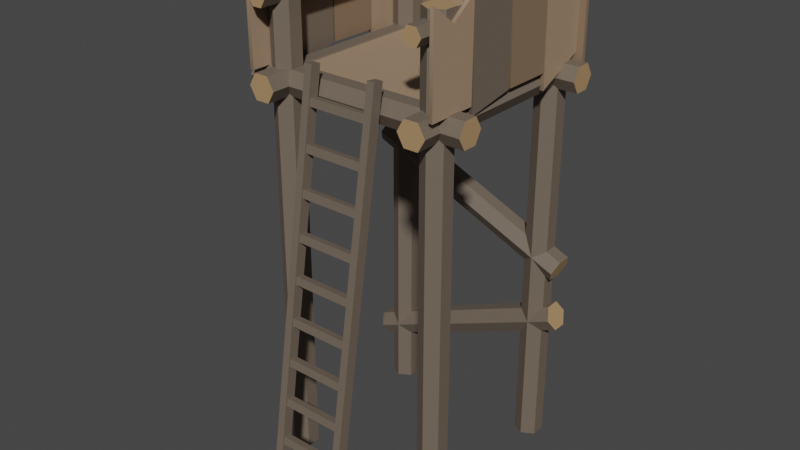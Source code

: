 # Source: Wood_Tower.blend  (saved by Blender 2.80.75; exported with 4.5.12 LTS)
import bpy
from mathutils import Matrix  # noqa: F401  (used for matrix-valued properties, if any)

bpy.ops.wm.read_factory_settings(use_empty=True)
scene = bpy.context.scene
scene.name = 'Scene'

# ---- materials (node trees are filled in below, after node groups)
mat_legno03_mat = bpy.data.materials.new('Legno03_Mat')
mat_legno03_mat.use_transparent_shadow = False
mat_legno03_mat.diffuse_color = (0.157, 0.1212, 0.09059, 1.0)
mat_legno03_mat.roughness = 0.5528
mat_legno02_mat = bpy.data.materials.new('Legno02_Mat')
mat_legno02_mat.use_transparent_shadow = False
mat_legno02_mat.diffuse_color = (0.422, 0.2648, 0.13, 1.0)
mat_legno02_mat.roughness = 0.5528
mat_legno01_mat = bpy.data.materials.new('Legno01_Mat')
mat_legno01_mat.use_transparent_shadow = False
mat_legno01_mat.diffuse_color = (0.238, 0.1578, 0.09758, 1.0)
mat_legno01_mat.roughness = 0.5528
mat_legno04_mat = bpy.data.materials.new('Legno04_Mat')
mat_legno04_mat.use_transparent_shadow = False
mat_legno04_mat.diffuse_color = (0.3659, 0.2479, 0.1595, 1.0)
mat_legno04_mat.roughness = 0.5528

# ---- material node trees
mat_legno03_mat.use_nodes = True; mat_legno03_mat.node_tree.nodes.clear()
_N = mat_legno03_mat.node_tree.nodes; _L = mat_legno03_mat.node_tree.links
n0 = _N.new('ShaderNodeOutputMaterial'); n0.name = 'Material Output'; n0.location = (300, 300)
n1 = _N.new('ShaderNodeBsdfPrincipled'); n1.name = 'Principled BSDF'; n1.location = (10, 300)
n1.distribution = 'GGX'
n1.subsurface_method = 'BURLEY'
n1.inputs[0].default_value = (0.157, 0.1212, 0.09059, 1.0)
n1.inputs[2].default_value = 0.5528
n1.inputs[3].default_value = 1.45
n1.inputs[27].default_value = (0.0, 0.0, 0.0, 1.0)
n1.inputs[28].default_value = 1.0
n2 = _N.new('ShaderNodeNormalMap'); n2.name = 'Normal Map'; n2.location = (-300, -300)
n2.label = 'Normal/Map'
n2.inputs[0].default_value = 0.35
_L.new(n1.outputs[0], n0.inputs[0])
_L.new(n2.outputs[0], n1.inputs[5])
n0.is_active_output = True
mat_legno02_mat.use_nodes = True; mat_legno02_mat.node_tree.nodes.clear()
_N = mat_legno02_mat.node_tree.nodes; _L = mat_legno02_mat.node_tree.links
n0 = _N.new('ShaderNodeOutputMaterial'); n0.name = 'Material Output'; n0.location = (300, 300)
n1 = _N.new('ShaderNodeBsdfPrincipled'); n1.name = 'Principled BSDF'; n1.location = (10, 300)
n1.distribution = 'GGX'
n1.subsurface_method = 'BURLEY'
n1.inputs[0].default_value = (0.422, 0.2648, 0.13, 1.0)
n1.inputs[2].default_value = 0.5528
n1.inputs[3].default_value = 1.45
n1.inputs[27].default_value = (0.0, 0.0, 0.0, 1.0)
n1.inputs[28].default_value = 1.0
n2 = _N.new('ShaderNodeNormalMap'); n2.name = 'Normal Map'; n2.location = (-300, -300)
n2.label = 'Normal/Map'
n2.inputs[0].default_value = 0.35
_L.new(n1.outputs[0], n0.inputs[0])
_L.new(n2.outputs[0], n1.inputs[5])
n0.is_active_output = True
mat_legno01_mat.use_nodes = True; mat_legno01_mat.node_tree.nodes.clear()
_N = mat_legno01_mat.node_tree.nodes; _L = mat_legno01_mat.node_tree.links
n0 = _N.new('ShaderNodeOutputMaterial'); n0.name = 'Material Output'; n0.location = (300, 300)
n1 = _N.new('ShaderNodeBsdfPrincipled'); n1.name = 'Principled BSDF'; n1.location = (10, 300)
n1.distribution = 'GGX'
n1.subsurface_method = 'BURLEY'
n1.inputs[0].default_value = (0.238, 0.1578, 0.09758, 1.0)
n1.inputs[2].default_value = 0.5528
n1.inputs[3].default_value = 1.45
n1.inputs[27].default_value = (0.0, 0.0, 0.0, 1.0)
n1.inputs[28].default_value = 1.0
n2 = _N.new('ShaderNodeNormalMap'); n2.name = 'Normal Map'; n2.location = (-300, -300)
n2.label = 'Normal/Map'
n2.inputs[0].default_value = 0.35
_L.new(n1.outputs[0], n0.inputs[0])
_L.new(n2.outputs[0], n1.inputs[5])
n0.is_active_output = True
mat_legno04_mat.use_nodes = True; mat_legno04_mat.node_tree.nodes.clear()
_N = mat_legno04_mat.node_tree.nodes; _L = mat_legno04_mat.node_tree.links
n0 = _N.new('ShaderNodeOutputMaterial'); n0.name = 'Material Output'; n0.location = (300, 300)
n1 = _N.new('ShaderNodeBsdfPrincipled'); n1.name = 'Principled BSDF'; n1.location = (10, 300)
n1.distribution = 'GGX'
n1.subsurface_method = 'BURLEY'
n1.inputs[0].default_value = (0.3659, 0.2479, 0.1595, 1.0)
n1.inputs[2].default_value = 0.5528
n1.inputs[3].default_value = 1.45
n1.inputs[27].default_value = (0.0, 0.0, 0.0, 1.0)
n1.inputs[28].default_value = 1.0
n2 = _N.new('ShaderNodeNormalMap'); n2.name = 'Normal Map'; n2.location = (-300, -300)
n2.label = 'Normal/Map'
n2.inputs[0].default_value = 0.35
_L.new(n1.outputs[0], n0.inputs[0])
_L.new(n2.outputs[0], n1.inputs[5])
n0.is_active_output = True

# ---- world
world_world = bpy.data.worlds.new('World'); scene.world = world_world
world_world.use_nodes = True; world_world.node_tree.nodes.clear()
_N = world_world.node_tree.nodes; _L = world_world.node_tree.links
n0 = _N.new('ShaderNodeOutputWorld'); n0.name = 'World Output'; n0.location = (300, 300)
n1 = _N.new('ShaderNodeBackground'); n1.name = 'Background'; n1.location = (10, 300)
n1.inputs[0].default_value = (0.05088, 0.05088, 0.05088, 1.0)
_L.new(n1.outputs[0], n0.inputs[0])
n0.is_active_output = True
world_world.color = (0.05088, 0.05088, 0.05088)
world_world.use_sun_shadow = False
world_world.sun_shadow_jitter_overblur = 0.0

# ---- meshes
me_mesh = bpy.data.meshes.new('Mesh')
me_mesh.from_pydata([(0.5185, 0.4838, 2.666), (0.5185, 0.4061, 2.666), (0.4512, 0.3673, 2.666), (0.3839, 0.4061, 2.666), (0.3839, 0.4838, 2.666), (0.4512, 0.5227, 2.666), (0.5185, 0.4838, 1.055e-07), (0.5185, 0.4061, 9.286e-08), (0.4512, 0.3673, 8.653e-08), (0.3839, 0.4061, 9.286e-08), (0.3839, 0.4838, 1.055e-07), (0.4512, 0.5227, 1.119e-07), (0.5185, -0.415, 2.666), (0.5185, -0.4927, 2.666), (0.4512, -0.5316, 2.666), (0.3839, -0.4927, 2.666), (0.3839, -0.415, 2.666), (0.4512, -0.3761, 2.666), (0.5185, -0.415, -4.091e-08), (0.5185, -0.4927, -5.357e-08), (0.4512, -0.5316, -5.99e-08), (0.3839, -0.4927, -5.357e-08), (0.3839, -0.415, -4.091e-08), (0.4512, -0.3761, -3.458e-08), (-0.3874, -0.415, 2.666), (-0.3874, -0.4927, 2.666), (-0.4547, -0.5316, 2.666), (-0.522, -0.4927, 2.666), (-0.522, -0.415, 2.666), (-0.4547, -0.3761, 2.666), (-0.3874, -0.415, -4.091e-08), (-0.3874, -0.4927, -5.357e-08), (-0.4547, -0.5316, -5.99e-08), (-0.522, -0.4927, -5.357e-08), (-0.522, -0.415, -4.091e-08), (-0.4547, -0.3761, -3.458e-08), (-0.3874, 0.4838, 2.666), (-0.3874, 0.4061, 2.666), (-0.4547, 0.3673, 2.666), (-0.522, 0.4061, 2.666), (-0.522, 0.4838, 2.666), (-0.4547, 0.5227, 2.666), (-0.3874, 0.4838, 1.055e-07), (-0.3874, 0.4061, 9.286e-08), (-0.4547, 0.3673, 8.653e-08), (-0.522, 0.4061, 9.286e-08), (-0.522, 0.4838, 1.055e-07), (-0.4547, 0.5227, 1.119e-07), (0.6285, -0.415, 2.074), (0.6285, -0.4927, 2.074), (0.6285, -0.5316, 2.141), (0.6285, -0.4927, 2.209), (0.6285, -0.415, 2.209), (0.6285, -0.3761, 2.141), (-0.6285, -0.415, 2.074), (-0.6285, -0.4927, 2.074), (-0.6285, -0.5316, 2.141), (-0.6285, -0.4927, 2.209), (-0.6285, -0.415, 2.209), (-0.6285, -0.3761, 2.141), (0.6285, 0.4838, 2.074), (0.6285, 0.4061, 2.074), (0.6285, 0.3673, 2.141), (0.6285, 0.4061, 2.209), (0.6285, 0.4838, 2.209), (0.6285, 0.5227, 2.141), (-0.6285, 0.4838, 2.074), (-0.6285, 0.4061, 2.074), (-0.6285, 0.3673, 2.141), (-0.6285, 0.4061, 2.209), (-0.6285, 0.4838, 2.209), (-0.6285, 0.5227, 2.141), (-0.4105, -0.6329, 2.074), (-0.4883, -0.6329, 2.074), (-0.5271, -0.6329, 2.141), (-0.4883, -0.6329, 2.209), (-0.4105, -0.6329, 2.209), (-0.3717, -0.6329, 2.141), (-0.4105, 0.6241, 2.074), (-0.4883, 0.6241, 2.074), (-0.5271, 0.6241, 2.141), (-0.4883, 0.6241, 2.209), (-0.4105, 0.6241, 2.209), (-0.3717, 0.6241, 2.141), (0.4883, -0.6329, 2.074), (0.4105, -0.6329, 2.074), (0.3717, -0.6329, 2.141), (0.4105, -0.6329, 2.209), (0.4883, -0.6329, 2.209), (0.5271, -0.6329, 2.141), (0.4883, 0.6241, 2.074), (0.4105, 0.6241, 2.074), (0.3717, 0.6241, 2.141), (0.4105, 0.6241, 2.209), (0.4883, 0.6241, 2.209), (0.5271, 0.6241, 2.141), (-0.4234, -0.6329, 2.528), (-0.4754, -0.6329, 2.528), (-0.5013, -0.6329, 2.573), (-0.4754, -0.6329, 2.618), (-0.4234, -0.6329, 2.618), (-0.3975, -0.6329, 2.573), (-0.4234, 0.6241, 2.528), (-0.4754, 0.6241, 2.528), (-0.5013, 0.6241, 2.573), (-0.4754, 0.6241, 2.618), (-0.4234, 0.6241, 2.618), (-0.3975, 0.6241, 2.573), (0.4754, -0.6329, 2.528), (0.4234, -0.6329, 2.528), (0.3975, -0.6329, 2.573), (0.4234, -0.6329, 2.618), (0.4754, -0.6329, 2.618), (0.5013, -0.6329, 2.573), (0.4754, 0.6241, 2.528), (0.4234, 0.6241, 2.528), (0.3975, 0.6241, 2.573), (0.4234, 0.6241, 2.618), (0.4754, 0.6241, 2.618), (0.5013, 0.6241, 2.573), (0.5503, 0.4838, 1.017), (0.5503, 0.4061, 1.017), (0.577, 0.3673, 1.079), (0.6036, 0.4061, 1.14), (0.6036, 0.4838, 1.14), (0.577, 0.5227, 1.079), (-0.6036, 0.4838, 1.515), (-0.6036, 0.4061, 1.515), (-0.5769, 0.3673, 1.577), (-0.5503, 0.4061, 1.639), (-0.5503, 0.4838, 1.639), (-0.5769, 0.5227, 1.577), (0.6052, 0.4838, 0.7301), (0.6052, 0.4061, 0.7301), (0.579, 0.3673, 0.7921), (0.5528, 0.4061, 0.8541), (0.5528, 0.4838, 0.8541), (0.579, 0.5227, 0.7921), (-0.5528, 0.4838, 0.2409), (-0.5528, 0.4061, 0.2409), (-0.579, 0.3673, 0.3029), (-0.6052, 0.4061, 0.3649), (-0.6052, 0.4838, 0.3649), (-0.579, 0.5227, 0.3029), (0.4752, 0.4927, 2.477), (0.4752, 0.419, 2.53), (0.4752, 0.393, 2.574), (0.4752, 0.419, 2.619), (0.4752, 0.4927, 2.556), (0.4752, 0.5207, 2.517), (-0.4752, 0.4927, 2.477), (-0.4752, 0.419, 2.53), (-0.4752, 0.393, 2.574), (-0.4752, 0.419, 2.619), (-0.4752, 0.4927, 2.556), (-0.4752, 0.5207, 2.517), (-0.3412, 0.5378, 2.744), (-0.3412, 0.5378, 2.169), (-0.5943, 0.5378, 2.744), (-0.5943, 0.5162, 2.744), (-0.3412, 0.5162, 2.744), (-0.3412, 0.5162, 2.169), (-0.4677, 0.5162, 2.641), (-0.4677, 0.5378, 2.641), (-0.5943, 0.5378, 2.171), (-0.5943, 0.5162, 2.171), (-0.1449, 0.5378, 2.7), (-0.1449, 0.5378, 2.105), (-0.3334, 0.5378, 2.7), (-0.3334, 0.5162, 2.7), (-0.1449, 0.5162, 2.7), (-0.1449, 0.5162, 2.105), (-0.2392, 0.5162, 2.597), (-0.2392, 0.5378, 2.597), (-0.3334, 0.5378, 2.13), (-0.3334, 0.5162, 2.13), (0.114, 0.5378, 2.673), (0.114, 0.5378, 2.169), (-0.1391, 0.5378, 2.673), (-0.1391, 0.5162, 2.673), (0.114, 0.5162, 2.673), (0.114, 0.5162, 2.169), (-0.01253, 0.5162, 2.57), (-0.01253, 0.5378, 2.57), (-0.1391, 0.5378, 2.171), (-0.1391, 0.5162, 2.171), (0.3754, 0.5378, 2.752), (0.3754, 0.5378, 2.169), (0.1223, 0.5378, 2.752), (0.1223, 0.5162, 2.752), (0.3754, 0.5162, 2.752), (0.3754, 0.5162, 2.169), (0.2488, 0.5162, 2.649), (0.2488, 0.5378, 2.649), (0.1223, 0.5378, 2.122), (0.1223, 0.5162, 2.122), (0.5771, 0.5378, 2.718), (0.5771, 0.5378, 2.169), (0.3766, 0.5378, 2.718), (0.3766, 0.5162, 2.718), (0.5771, 0.5162, 2.718), (0.5771, 0.5162, 2.169), (0.4768, 0.5162, 2.616), (0.4768, 0.5378, 2.616), (0.3766, 0.5378, 2.171), (0.3766, 0.5162, 2.171), (-0.5518, -0.3283, 2.707), (-0.5518, -0.3284, 2.203), (-0.5518, -0.6012, 2.707), (-0.5318, -0.6012, 2.707), (-0.5318, -0.3283, 2.707), (-0.5318, -0.3284, 2.203), (-0.5318, -0.4648, 2.604), (-0.5518, -0.4648, 2.604), (-0.5518, -0.6012, 2.204), (-0.5318, -0.6012, 2.204), (-0.5518, -0.04666, 2.785), (-0.5518, -0.04666, 2.203), (-0.5518, -0.3195, 2.785), (-0.5318, -0.3195, 2.785), (-0.5318, -0.04666, 2.785), (-0.5318, -0.04666, 2.203), (-0.5318, -0.1831, 2.682), (-0.5518, -0.1831, 2.682), (-0.5518, -0.3195, 2.155), (-0.5318, -0.3195, 2.155), (-0.5518, 0.2368, 2.752), (-0.5518, 0.2368, 2.203), (-0.5518, -0.03597, 2.752), (-0.5318, -0.03597, 2.752), (-0.5318, 0.2368, 2.752), (-0.5318, 0.2368, 2.203), (-0.5318, 0.1004, 2.649), (-0.5518, 0.1004, 2.649), (-0.5518, -0.03597, 2.204), (-0.5318, -0.03597, 2.204), (-0.5518, 0.5168, 2.707), (-0.5518, 0.5168, 2.25), (-0.5518, 0.2439, 2.707), (-0.5318, 0.2439, 2.707), (-0.5318, 0.5168, 2.707), (-0.5318, 0.5168, 2.25), (-0.5318, 0.3804, 2.604), (-0.5518, 0.3804, 2.604), (-0.5518, 0.2439, 2.113), (-0.5318, 0.2439, 2.113), (0.5187, -0.3283, 2.707), (0.5187, -0.3284, 2.203), (0.5187, -0.6012, 2.707), (0.5387, -0.6012, 2.707), (0.5387, -0.3283, 2.707), (0.5387, -0.3284, 2.203), (0.5387, -0.4648, 2.604), (0.5187, -0.4648, 2.604), (0.5187, -0.6012, 2.204), (0.5387, -0.6012, 2.204), (0.5187, -0.04666, 2.785), (0.5187, -0.04666, 2.203), (0.5187, -0.3195, 2.785), (0.5387, -0.3195, 2.785), (0.5387, -0.04666, 2.785), (0.5387, -0.04666, 2.203), (0.5387, -0.1831, 2.682), (0.5187, -0.1831, 2.682), (0.5186, -0.3195, 2.155), (0.5387, -0.3195, 2.155), (0.5187, 0.2368, 2.752), (0.5187, 0.2368, 2.203), (0.5187, -0.03597, 2.752), (0.5387, -0.03597, 2.752), (0.5387, 0.2368, 2.752), (0.5387, 0.2368, 2.203), (0.5387, 0.1004, 2.649), (0.5186, 0.1004, 2.649), (0.5187, -0.03597, 2.204), (0.5387, -0.03597, 2.204), (0.5187, 0.5168, 2.707), (0.5187, 0.5168, 2.237), (0.5187, 0.2439, 2.707), (0.5387, 0.2439, 2.707), (0.5387, 0.5168, 2.707), (0.5387, 0.5168, 2.237), (0.5387, 0.3804, 2.604), (0.5187, 0.3804, 2.604), (0.5186, 0.2439, 2.113), (0.5387, 0.2439, 2.113), (0.396, 0.4213, 2.183), (0.396, -0.4351, 2.183), (-0.4211, 0.4213, 2.183), (-0.4211, 0.4213, 2.203), (0.396, 0.4213, 2.203), (0.396, -0.4351, 2.203), (-0.4211, -0.4322, 2.183), (-0.4211, -0.4322, 2.203), (-0.1673, -0.9518, -1.284e-07), (-0.1673, -0.8944, -0.009177), (-0.1673, -0.5833, 2.308), (-0.1673, -0.5258, 2.299), (-0.2094, -0.5833, 2.308), (-0.2094, -0.5258, 2.299), (-0.2094, -0.9518, -1.284e-07), (-0.2094, -0.8944, -0.009177), (0.1949, -0.9198, 0.1424), (0.1949, -0.8804, 0.1361), (0.1949, -0.9129, 0.1857), (0.1949, -0.8735, 0.1794), (-0.173, -0.9129, 0.1857), (-0.173, -0.8735, 0.1794), (-0.173, -0.9198, 0.1424), (-0.173, -0.8804, 0.1361), (0.1949, -0.8849, 0.3612), (0.1949, -0.8455, 0.3549), (0.1949, -0.8779, 0.4045), (0.1949, -0.8386, 0.3982), (-0.173, -0.8779, 0.4045), (-0.173, -0.8386, 0.3982), (-0.173, -0.8849, 0.3612), (-0.173, -0.8455, 0.3549), (0.1949, -0.8499, 0.58), (0.1949, -0.8105, 0.5737), (0.1949, -0.843, 0.6234), (0.1949, -0.8036, 0.6171), (-0.173, -0.843, 0.6234), (-0.173, -0.8036, 0.6171), (-0.173, -0.8499, 0.58), (-0.173, -0.8105, 0.5737), (0.1949, -0.815, 0.7989), (0.1949, -0.7756, 0.7926), (0.1949, -0.8081, 0.8422), (0.1949, -0.7687, 0.8359), (-0.173, -0.8081, 0.8422), (-0.173, -0.7687, 0.8359), (-0.173, -0.815, 0.7989), (-0.173, -0.7756, 0.7926), (0.1949, -0.78, 1.018), (0.1949, -0.7406, 1.011), (0.1949, -0.7731, 1.061), (0.1949, -0.7337, 1.055), (-0.173, -0.7731, 1.061), (-0.173, -0.7337, 1.055), (-0.173, -0.78, 1.018), (-0.173, -0.7406, 1.011), (0.1949, -0.7451, 1.237), (0.1949, -0.7057, 1.23), (0.1949, -0.7382, 1.28), (0.1949, -0.6988, 1.274), (-0.173, -0.7382, 1.28), (-0.173, -0.6988, 1.274), (-0.173, -0.7451, 1.237), (-0.173, -0.7057, 1.23), (0.1949, -0.7101, 1.455), (0.1949, -0.6707, 1.449), (0.1949, -0.7032, 1.499), (0.1949, -0.6638, 1.492), (-0.173, -0.7032, 1.499), (-0.173, -0.6638, 1.492), (-0.173, -0.7101, 1.455), (-0.173, -0.6707, 1.449), (0.1949, -0.6752, 1.674), (0.1949, -0.6358, 1.668), (0.1949, -0.6683, 1.718), (0.1949, -0.6289, 1.711), (-0.173, -0.6683, 1.718), (-0.173, -0.6289, 1.711), (-0.173, -0.6752, 1.674), (-0.173, -0.6358, 1.668), (0.1949, -0.6402, 1.893), (0.1949, -0.6008, 1.887), (0.1949, -0.6333, 1.936), (0.1949, -0.5939, 1.93), (-0.173, -0.6333, 1.936), (-0.173, -0.5939, 1.93), (-0.173, -0.6402, 1.893), (-0.173, -0.6008, 1.887), (0.1949, -0.6053, 2.112), (0.1949, -0.5659, 2.106), (0.1949, -0.5984, 2.155), (0.1949, -0.559, 2.149), (-0.173, -0.5984, 2.155), (-0.173, -0.559, 2.149), (-0.173, -0.6053, 2.112), (-0.173, -0.5659, 2.106), (0.2053, -0.9518, -1.284e-07), (0.2053, -0.8944, -0.009177), (0.2053, -0.5833, 2.308), (0.2053, -0.5258, 2.299), (0.1633, -0.5833, 2.308), (0.1633, -0.5258, 2.299), (0.1633, -0.9518, -1.284e-07), (0.1633, -0.8944, -0.009177)], [], [(6, 0, 1, 7), (7, 1, 2, 8), (8, 2, 3, 9), (9, 3, 4, 10), (10, 4, 5, 11), (11, 5, 0, 6), (0, 3, 2, 1), (8, 9, 10, 11), (8, 11, 6, 7), (4, 3, 0, 5), (18, 12, 13, 19), (19, 13, 14, 20), (20, 14, 15, 21), (21, 15, 16, 22), (22, 16, 17, 23), (23, 17, 12, 18), (12, 15, 14, 13), (20, 21, 22, 23), (20, 23, 18, 19), (16, 15, 12, 17), (30, 24, 25, 31), (31, 25, 26, 32), (32, 26, 27, 33), (33, 27, 28, 34), (34, 28, 29, 35), (35, 29, 24, 30), (24, 27, 26, 25), (32, 33, 34, 35), (32, 35, 30, 31), (28, 27, 24, 29), (42, 36, 37, 43), (43, 37, 38, 44), (44, 38, 39, 45), (45, 39, 40, 46), (46, 40, 41, 47), (47, 41, 36, 42), (36, 39, 38, 37), (44, 45, 46, 47), (44, 47, 42, 43), (40, 39, 36, 41), (54, 48, 49, 55), (55, 49, 50, 56), (56, 50, 51, 57), (57, 51, 52, 58), (58, 52, 53, 59), (59, 53, 48, 54), (48, 51, 50, 49), (56, 57, 58, 59), (56, 59, 54, 55), (52, 51, 48, 53), (66, 60, 61, 67), (67, 61, 62, 68), (68, 62, 63, 69), (69, 63, 64, 70), (70, 64, 65, 71), (71, 65, 60, 66), (60, 63, 62, 61), (68, 69, 70, 71), (68, 71, 66, 67), (64, 63, 60, 65), (78, 72, 73, 79), (79, 73, 74, 80), (80, 74, 75, 81), (81, 75, 76, 82), (82, 76, 77, 83), (83, 77, 72, 78), (72, 75, 74, 73), (80, 81, 82, 83), (80, 83, 78, 79), (76, 75, 72, 77), (90, 84, 85, 91), (91, 85, 86, 92), (92, 86, 87, 93), (93, 87, 88, 94), (94, 88, 89, 95), (95, 89, 84, 90), (84, 87, 86, 85), (92, 93, 94, 95), (92, 95, 90, 91), (88, 87, 84, 89), (102, 96, 97, 103), (103, 97, 98, 104), (104, 98, 99, 105), (105, 99, 100, 106), (106, 100, 101, 107), (107, 101, 96, 102), (96, 99, 98, 97), (104, 105, 106, 107), (104, 107, 102, 103), (100, 99, 96, 101), (114, 108, 109, 115), (115, 109, 110, 116), (116, 110, 111, 117), (117, 111, 112, 118), (118, 112, 113, 119), (119, 113, 108, 114), (108, 111, 110, 109), (116, 117, 118, 119), (116, 119, 114, 115), (112, 111, 108, 113), (126, 120, 121, 127), (127, 121, 122, 128), (128, 122, 123, 129), (129, 123, 124, 130), (130, 124, 125, 131), (131, 125, 120, 126), (120, 123, 122, 121), (128, 129, 130, 131), (128, 131, 126, 127), (124, 123, 120, 125), (138, 132, 133, 139), (139, 133, 134, 140), (140, 134, 135, 141), (141, 135, 136, 142), (142, 136, 137, 143), (143, 137, 132, 138), (132, 135, 134, 133), (140, 141, 142, 143), (140, 143, 138, 139), (136, 135, 132, 137), (150, 144, 145, 151), (151, 145, 146, 152), (152, 146, 147, 153), (153, 147, 148, 154), (154, 148, 149, 155), (155, 149, 144, 150), (144, 147, 146, 145), (152, 153, 154, 155), (152, 155, 150, 151), (148, 147, 144, 149), (163, 164, 158), (159, 158, 164, 165), (159, 165, 162), (160, 161, 157, 156), (162, 163, 158, 159), (160, 156, 163, 162), (156, 157, 164, 163), (157, 161, 165, 164), (162, 165, 161, 160), (173, 174, 168), (169, 168, 174, 175), (169, 175, 172), (170, 171, 167, 166), (172, 173, 168, 169), (170, 166, 173, 172), (166, 167, 174, 173), (167, 171, 175, 174), (172, 175, 171, 170), (183, 184, 178), (179, 178, 184, 185), (179, 185, 182), (180, 181, 177, 176), (182, 183, 178, 179), (180, 176, 183, 182), (176, 177, 184, 183), (177, 181, 185, 184), (182, 185, 181, 180), (193, 194, 188), (189, 188, 194, 195), (189, 195, 192), (190, 191, 187, 186), (192, 193, 188, 189), (190, 186, 193, 192), (186, 187, 194, 193), (187, 191, 195, 194), (192, 195, 191, 190), (203, 204, 198), (199, 198, 204, 205), (199, 205, 202), (200, 201, 197, 196), (202, 203, 198, 199), (200, 196, 203, 202), (196, 197, 204, 203), (197, 201, 205, 204), (202, 205, 201, 200), (213, 214, 208), (209, 208, 214, 215), (209, 215, 212), (210, 211, 207, 206), (212, 213, 208, 209), (210, 206, 213, 212), (206, 207, 214, 213), (207, 211, 215, 214), (212, 215, 211, 210), (223, 224, 218), (219, 218, 224, 225), (219, 225, 222), (220, 221, 217, 216), (222, 223, 218, 219), (220, 216, 223, 222), (216, 217, 224, 223), (217, 221, 225, 224), (222, 225, 221, 220), (233, 234, 228), (229, 228, 234, 235), (229, 235, 232), (230, 231, 227, 226), (232, 233, 228, 229), (230, 226, 233, 232), (226, 227, 234, 233), (227, 231, 235, 234), (232, 235, 231, 230), (243, 244, 238), (239, 238, 244, 245), (239, 245, 242), (240, 241, 237, 236), (242, 243, 238, 239), (240, 236, 243, 242), (236, 237, 244, 243), (237, 241, 245, 244), (242, 245, 241, 240), (253, 254, 248), (249, 248, 254, 255), (249, 255, 252), (250, 251, 247, 246), (252, 253, 248, 249), (250, 246, 253, 252), (246, 247, 254, 253), (247, 251, 255, 254), (252, 255, 251, 250), (263, 264, 258), (259, 258, 264, 265), (259, 265, 262), (260, 261, 257, 256), (262, 263, 258, 259), (260, 256, 263, 262), (256, 257, 264, 263), (257, 261, 265, 264), (262, 265, 261, 260), (273, 274, 268), (269, 268, 274, 275), (269, 275, 272), (270, 271, 267, 266), (272, 273, 268, 269), (270, 266, 273, 272), (266, 267, 274, 273), (267, 271, 275, 274), (272, 275, 271, 270), (283, 284, 278), (279, 278, 284, 285), (279, 285, 282), (280, 281, 277, 276), (282, 283, 278, 279), (280, 276, 283, 282), (276, 277, 284, 283), (277, 281, 285, 284), (282, 285, 281, 280), (292, 288, 286, 287), (289, 288, 292, 293), (290, 289, 293, 291), (290, 291, 287, 286), (288, 289, 290, 286), (287, 291, 293, 292), (294, 295, 297, 296), (296, 297, 299, 298), (298, 299, 301, 300), (300, 301, 295, 294), (295, 301, 299, 297), (300, 294, 296, 298), (304, 305, 307, 306), (308, 309, 303, 302), (303, 309, 307, 305), (308, 302, 304, 306), (312, 313, 315, 314), (316, 317, 311, 310), (311, 317, 315, 313), (316, 310, 312, 314), (320, 321, 323, 322), (324, 325, 319, 318), (319, 325, 323, 321), (324, 318, 320, 322), (328, 329, 331, 330), (332, 333, 327, 326), (327, 333, 331, 329), (332, 326, 328, 330), (336, 337, 339, 338), (340, 341, 335, 334), (335, 341, 339, 337), (340, 334, 336, 338), (344, 345, 347, 346), (348, 349, 343, 342), (343, 349, 347, 345), (348, 342, 344, 346), (352, 353, 355, 354), (356, 357, 351, 350), (351, 357, 355, 353), (356, 350, 352, 354), (360, 361, 363, 362), (364, 365, 359, 358), (359, 365, 363, 361), (364, 358, 360, 362), (368, 369, 371, 370), (372, 373, 367, 366), (367, 373, 371, 369), (372, 366, 368, 370), (376, 377, 379, 378), (380, 381, 375, 374), (375, 381, 379, 377), (380, 374, 376, 378), (382, 383, 385, 384), (384, 385, 387, 386), (386, 387, 389, 388), (388, 389, 383, 382), (383, 389, 387, 385), (388, 382, 384, 386)])
me_mesh.polygons.foreach_set('use_smooth', [True] * 305)
me_mesh.polygons.foreach_set('material_index', [0, 0, 0, 0, 0, 0, 1, 1, 1, 1, 0, 0, 0, 0, 0, 0, 1, 1, 1, 1, 0, 0, 0, 0, 0, 0, 1, 1, 1, 1, 0, 0, 0, 0, 0, 0, 1, 1, 1, 1, 0, 0, 0, 0, 0, 0, 1, 1, 1, 1, 0, 0, 0, 0, 0, 0, 1, 1, 1, 1, 0, 0, 0, 0, 0, 0, 1, 1, 1, 1, 0, 0, 0, 0, 0, 0, 1, 1, 1, 1, 0, 0, 0, 0, 0, 0, 1, 1, 1, 1, 0, 0, 0, 0, 0, 0, 1, 1, 1, 1, 0, 0, 0, 0, 0, 0, 1, 1, 1, 1, 0, 0, 0, 0, 0, 0, 1, 1, 1, 1, 0, 0, 0, 0, 0, 0, 1, 1, 1, 1, 2, 2, 2, 2, 2, 2, 2, 2, 2, 3, 3, 3, 3, 3, 3, 3, 3, 3, 3, 3, 3, 3, 3, 3, 3, 3, 3, 0, 0, 0, 0, 0, 0, 0, 0, 0, 2, 2, 2, 2, 2, 2, 2, 2, 2, 3, 3, 3, 3, 3, 3, 3, 3, 3, 0, 0, 0, 0, 0, 0, 0, 0, 0, 2, 2, 2, 2, 2, 2, 2, 2, 2, 3, 3, 3, 3, 3, 3, 3, 3, 3, 3, 3, 3, 3, 3, 3, 3, 3, 3, 0, 0, 0, 0, 0, 0, 0, 0, 0, 2, 2, 2, 2, 2, 2, 2, 2, 2, 3, 3, 3, 3, 3, 3, 3, 3, 3, 3, 3, 3, 3, 3, 3, 0, 0, 0, 0, 0, 0, 0, 0, 0, 0, 0, 0, 0, 0, 0, 0, 0, 0, 0, 0, 0, 0, 0, 0, 0, 0, 0, 0, 0, 0, 0, 0, 0, 0, 0, 0, 0, 0, 0, 0, 0, 0, 0, 0, 0, 0, 0, 0, 0, 0, 0, 0])
_k = set([(0, 1), (0, 5), (0, 6), (1, 2), (1, 7), (2, 3), (2, 8), (3, 4), (3, 9), (4, 5), (4, 10), (5, 11), (6, 7), (6, 11), (7, 8), (8, 9), (9, 10), (10, 11), (12, 13), (12, 17), (12, 18), (13, 14), (13, 19), (14, 15), (14, 20), (15, 16), (15, 21), (16, 17), (16, 22), (17, 23), (18, 19), (18, 23), (19, 20), (20, 21), (21, 22), (22, 23), (24, 25), (24, 29), (24, 30), (25, 26), (25, 31), (26, 27), (26, 32), (27, 28), (27, 33), (28, 29), (28, 34), (29, 35), (30, 31), (30, 35), (31, 32), (32, 33), (33, 34), (34, 35), (36, 37), (36, 41), (36, 42), (37, 38), (37, 43), (38, 39), (38, 44), (39, 40), (39, 45), (40, 41), (40, 46), (41, 47), (42, 43), (42, 47), (43, 44), (44, 45), (45, 46), (46, 47), (48, 49), (48, 53), (48, 54), (49, 50), (49, 55), (50, 51), (50, 56), (51, 52), (51, 57), (52, 53), (52, 58), (53, 59), (54, 55), (54, 59), (55, 56), (56, 57), (57, 58), (58, 59), (60, 61), (60, 65), (60, 66), (61, 62), (61, 67), (62, 63), (62, 68), (63, 64), (63, 69), (64, 65), (64, 70), (65, 71), (66, 67), (66, 71), (67, 68), (68, 69), (69, 70), (70, 71), (72, 73), (72, 77), (72, 78), (73, 74), (73, 79), (74, 75), (74, 80), (75, 76), (75, 81), (76, 77), (76, 82), (77, 83), (78, 79), (78, 83), (79, 80), (80, 81), (81, 82), (82, 83), (84, 85), (84, 89), (84, 90), (85, 86), (85, 91), (86, 87), (86, 92), (87, 88), (87, 93), (88, 89), (88, 94), (89, 95), (90, 91), (90, 95), (91, 92), (92, 93), (93, 94), (94, 95), (96, 97), (96, 101), (96, 102), (97, 98), (97, 103), (98, 99), (98, 104), (99, 100), (99, 105), (100, 101), (100, 106), (101, 107), (102, 103), (102, 107), (103, 104), (104, 105), (105, 106), (106, 107), (108, 109), (108, 113), (108, 114), (109, 110), (109, 115), (110, 111), (110, 116), (111, 112), (111, 117), (112, 113), (112, 118), (113, 119), (114, 115), (114, 119), (115, 116), (116, 117), (117, 118), (118, 119), (120, 121), (120, 125), (120, 126), (121, 122), (121, 127), (122, 123), (122, 128), (123, 124), (123, 129), (124, 125), (124, 130), (125, 131), (126, 127), (126, 131), (127, 128), (128, 129), (129, 130), (130, 131), (132, 133), (132, 137), (132, 138), (133, 134), (133, 139), (134, 135), (134, 140), (135, 136), (135, 141), (136, 137), (136, 142), (137, 143), (138, 139), (138, 143), (139, 140), (140, 141), (141, 142), (142, 143), (144, 145), (144, 149), (144, 150), (145, 146), (145, 151), (146, 147), (146, 152), (147, 148), (147, 153), (148, 149), (148, 154), (149, 155), (150, 151), (150, 155), (151, 152), (152, 153), (153, 154), (154, 155), (156, 157), (156, 160), (156, 163), (157, 161), (157, 164), (158, 159), (158, 163), (158, 164), (159, 162), (159, 165), (160, 161), (160, 162), (161, 165), (166, 167), (166, 170), (166, 173), (167, 171), (167, 174), (168, 169), (168, 173), (168, 174), (169, 172), (169, 175), (170, 171), (170, 172), (171, 175), (176, 177), (176, 180), (176, 183), (177, 181), (177, 184), (178, 179), (178, 183), (178, 184), (179, 182), (179, 185), (180, 181), (180, 182), (181, 185), (186, 187), (186, 190), (186, 193), (187, 191), (187, 194), (188, 189), (188, 193), (188, 194), (189, 192), (189, 195), (190, 191), (190, 192), (191, 195), (196, 197), (196, 200), (196, 203), (197, 201), (197, 204), (198, 199), (198, 203), (198, 204), (199, 202), (199, 205), (200, 201), (200, 202), (201, 205), (206, 207), (206, 210), (206, 213), (207, 211), (207, 214), (208, 209), (208, 213), (208, 214), (209, 212), (209, 215), (210, 211), (210, 212), (211, 215), (216, 217), (216, 220), (216, 223), (217, 221), (217, 224), (218, 219), (218, 223), (218, 224), (219, 222), (219, 225), (220, 221), (220, 222), (221, 225), (226, 227), (226, 230), (226, 233), (227, 231), (227, 234), (228, 229), (228, 233), (228, 234), (229, 232), (229, 235), (230, 231), (230, 232), (231, 235), (236, 237), (236, 240), (236, 243), (237, 241), (237, 244), (238, 239), (238, 243), (238, 244), (239, 242), (239, 245), (240, 241), (240, 242), (241, 245), (246, 247), (246, 250), (246, 253), (247, 251), (247, 254), (248, 249), (248, 253), (248, 254), (249, 252), (249, 255), (250, 251), (250, 252), (251, 255), (256, 257), (256, 260), (256, 263), (257, 261), (257, 264), (258, 259), (258, 263), (258, 264), (259, 262), (259, 265), (260, 261), (260, 262), (261, 265), (266, 267), (266, 270), (266, 273), (267, 271), (267, 274), (268, 269), (268, 273), (268, 274), (269, 272), (269, 275), (270, 271), (270, 272), (271, 275), (276, 277), (276, 280), (276, 283), (277, 281), (277, 284), (278, 279), (278, 283), (278, 284), (279, 282), (279, 285), (280, 281), (280, 282), (281, 285), (286, 287), (286, 288), (286, 290), (287, 291), (287, 292), (288, 289), (288, 292), (289, 290), (289, 293), (290, 291), (291, 293), (294, 295), (294, 296), (294, 300), (295, 297), (295, 301), (296, 297), (296, 298), (297, 299), (298, 299), (298, 300), (299, 301), (300, 301), (302, 308), (303, 309), (304, 306), (305, 307), (310, 316), (311, 317), (312, 314), (313, 315), (318, 324), (319, 325), (320, 322), (321, 323), (326, 332), (327, 333), (328, 330), (329, 331), (334, 340), (335, 341), (336, 338), (337, 339), (342, 348), (343, 349), (344, 346), (345, 347), (350, 356), (351, 357), (352, 354), (353, 355), (358, 364), (359, 365), (360, 362), (361, 363), (366, 372), (367, 373), (368, 370), (369, 371), (374, 380), (375, 381), (376, 378), (377, 379), (382, 383), (382, 384), (382, 388), (383, 385), (383, 389), (384, 385), (384, 386), (385, 387), (386, 387), (386, 388), (387, 389), (388, 389)])
me_mesh.attributes.new('sharp_edge', 'BOOLEAN', 'EDGE').data.foreach_set('value', [ (min(e.vertices), max(e.vertices)) in _k for e in me_mesh.edges])
_uv = me_mesh.uv_layers.new(name='map1')
_uv.uv.foreach_set('vector', [0.3958, 0.6884, 0.3958, 0.3125, 0.4375, 0.3125, 0.4375, 0.6884, 0.4375, 0.6884, 0.4375, 0.3125, 0.4792, 0.3125, 0.4792, 0.6884, 0.4792, 0.6884, 0.4792, 0.3125, 0.5208, 0.3125, 0.5208, 0.6884, 0.5208, 0.6884, 0.5208, 0.3125, 0.5625, 0.3125, 0.5625, 0.6884, 0.5625, 0.6884, 0.5625, 0.3125, 0.6042, 0.3125, 0.6042, 0.6884, 0.6042, 0.6884, 0.6042, 0.3125, 0.3958, 0.3125, 0.3958, 0.6884, 0.5781, 0.02093, 0.4219, 0.2916, 0.3438, 0.1562, 0.4219, 0.02093, 0.3438, 0.8438, 0.4219, 0.7084, 0.5781, 0.7084, 0.6562, 0.8438, 0.3438, 0.8438, 0.6562, 0.8438, 0.5781, 0.9791, 0.4219, 0.9791, 0.5781, 0.2916, 0.4219, 0.2916, 0.5781, 0.02093, 0.6562, 0.1562, 0.3958, 0.6884, 0.3958, 0.3125, 0.4375, 0.3125, 0.4375, 0.6884, 0.4375, 0.6884, 0.4375, 0.3125, 0.4792, 0.3125, 0.4792, 0.6884, 0.4792, 0.6884, 0.4792, 0.3125, 0.5208, 0.3125, 0.5208, 0.6884, 0.5208, 0.6884, 0.5208, 0.3125, 0.5625, 0.3125, 0.5625, 0.6884, 0.5625, 0.6884, 0.5625, 0.3125, 0.6042, 0.3125, 0.6042, 0.6884, 0.6042, 0.6884, 0.6042, 0.3125, 0.3958, 0.3125, 0.3958, 0.6884, 0.5781, 0.02093, 0.4219, 0.2916, 0.3438, 0.1562, 0.4219, 0.02093, 0.3438, 0.8438, 0.4219, 0.7084, 0.5781, 0.7084, 0.6562, 0.8438, 0.3438, 0.8438, 0.6562, 0.8438, 0.5781, 0.9791, 0.4219, 0.9791, 0.5781, 0.2916, 0.4219, 0.2916, 0.5781, 0.02093, 0.6562, 0.1562, 0.3958, 0.6884, 0.3958, 0.3125, 0.4375, 0.3125, 0.4375, 0.6884, 0.4375, 0.6884, 0.4375, 0.3125, 0.4792, 0.3125, 0.4792, 0.6884, 0.4792, 0.6884, 0.4792, 0.3125, 0.5208, 0.3125, 0.5208, 0.6884, 0.5208, 0.6884, 0.5208, 0.3125, 0.5625, 0.3125, 0.5625, 0.6884, 0.5625, 0.6884, 0.5625, 0.3125, 0.6042, 0.3125, 0.6042, 0.6884, 0.6042, 0.6884, 0.6042, 0.3125, 0.3958, 0.3125, 0.3958, 0.6884, 0.5781, 0.02093, 0.4219, 0.2916, 0.3438, 0.1562, 0.4219, 0.02093, 0.3438, 0.8438, 0.4219, 0.7084, 0.5781, 0.7084, 0.6562, 0.8438, 0.3438, 0.8438, 0.6562, 0.8438, 0.5781, 0.9791, 0.4219, 0.9791, 0.5781, 0.2916, 0.4219, 0.2916, 0.5781, 0.02093, 0.6562, 0.1562, 0.3958, 0.6884, 0.3958, 0.3125, 0.4375, 0.3125, 0.4375, 0.6884, 0.4375, 0.6884, 0.4375, 0.3125, 0.4792, 0.3125, 0.4792, 0.6884, 0.4792, 0.6884, 0.4792, 0.3125, 0.5208, 0.3125, 0.5208, 0.6884, 0.5208, 0.6884, 0.5208, 0.3125, 0.5625, 0.3125, 0.5625, 0.6884, 0.5625, 0.6884, 0.5625, 0.3125, 0.6042, 0.3125, 0.6042, 0.6884, 0.6042, 0.6884, 0.6042, 0.3125, 0.3958, 0.3125, 0.3958, 0.6884, 0.5781, 0.02093, 0.4219, 0.2916, 0.3438, 0.1562, 0.4219, 0.02093, 0.3438, 0.8438, 0.4219, 0.7084, 0.5781, 0.7084, 0.6562, 0.8438, 0.3438, 0.8438, 0.6562, 0.8438, 0.5781, 0.9791, 0.4219, 0.9791, 0.5781, 0.2916, 0.4219, 0.2916, 0.5781, 0.02093, 0.6562, 0.1562, 0.3958, 0.6884, 0.3958, 0.3125, 0.4375, 0.3125, 0.4375, 0.6884, 0.4375, 0.6884, 0.4375, 0.3125, 0.4792, 0.3125, 0.4792, 0.6884, 0.4792, 0.6884, 0.4792, 0.3125, 0.5208, 0.3125, 0.5208, 0.6884, 0.5208, 0.6884, 0.5208, 0.3125, 0.5625, 0.3125, 0.5625, 0.6884, 0.5625, 0.6884, 0.5625, 0.3125, 0.6042, 0.3125, 0.6042, 0.6884, 0.6042, 0.6884, 0.6042, 0.3125, 0.3958, 0.3125, 0.3958, 0.6884, 0.5781, 0.02093, 0.4219, 0.2916, 0.3438, 0.1562, 0.4219, 0.02093, 0.3438, 0.8438, 0.4219, 0.7084, 0.5781, 0.7084, 0.6562, 0.8438, 0.3438, 0.8438, 0.6562, 0.8438, 0.5781, 0.9791, 0.4219, 0.9791, 0.5781, 0.2916, 0.4219, 0.2916, 0.5781, 0.02093, 0.6562, 0.1562, 0.3958, 0.6884, 0.3958, 0.3125, 0.4375, 0.3125, 0.4375, 0.6884, 0.4375, 0.6884, 0.4375, 0.3125, 0.4792, 0.3125, 0.4792, 0.6884, 0.4792, 0.6884, 0.4792, 0.3125, 0.5208, 0.3125, 0.5208, 0.6884, 0.5208, 0.6884, 0.5208, 0.3125, 0.5625, 0.3125, 0.5625, 0.6884, 0.5625, 0.6884, 0.5625, 0.3125, 0.6042, 0.3125, 0.6042, 0.6884, 0.6042, 0.6884, 0.6042, 0.3125, 0.3958, 0.3125, 0.3958, 0.6884, 0.5781, 0.02093, 0.4219, 0.2916, 0.3438, 0.1562, 0.4219, 0.02093, 0.3438, 0.8438, 0.4219, 0.7084, 0.5781, 0.7084, 0.6562, 0.8438, 0.3438, 0.8438, 0.6562, 0.8438, 0.5781, 0.9791, 0.4219, 0.9791, 0.5781, 0.2916, 0.4219, 0.2916, 0.5781, 0.02093, 0.6562, 0.1562, 0.3958, 0.6884, 0.3958, 0.3125, 0.4375, 0.3125, 0.4375, 0.6884, 0.4375, 0.6884, 0.4375, 0.3125, 0.4792, 0.3125, 0.4792, 0.6884, 0.4792, 0.6884, 0.4792, 0.3125, 0.5208, 0.3125, 0.5208, 0.6884, 0.5208, 0.6884, 0.5208, 0.3125, 0.5625, 0.3125, 0.5625, 0.6884, 0.5625, 0.6884, 0.5625, 0.3125, 0.6042, 0.3125, 0.6042, 0.6884, 0.6042, 0.6884, 0.6042, 0.3125, 0.3958, 0.3125, 0.3958, 0.6884, 0.5781, 0.02093, 0.4219, 0.2916, 0.3438, 0.1562, 0.4219, 0.02093, 0.3438, 0.8438, 0.4219, 0.7084, 0.5781, 0.7084, 0.6562, 0.8438, 0.3438, 0.8438, 0.6562, 0.8438, 0.5781, 0.9791, 0.4219, 0.9791, 0.5781, 0.2916, 0.4219, 0.2916, 0.5781, 0.02093, 0.6562, 0.1562, 0.3958, 0.6884, 0.3958, 0.3125, 0.4375, 0.3125, 0.4375, 0.6884, 0.4375, 0.6884, 0.4375, 0.3125, 0.4792, 0.3125, 0.4792, 0.6884, 0.4792, 0.6884, 0.4792, 0.3125, 0.5208, 0.3125, 0.5208, 0.6884, 0.5208, 0.6884, 0.5208, 0.3125, 0.5625, 0.3125, 0.5625, 0.6884, 0.5625, 0.6884, 0.5625, 0.3125, 0.6042, 0.3125, 0.6042, 0.6884, 0.6042, 0.6884, 0.6042, 0.3125, 0.3958, 0.3125, 0.3958, 0.6884, 0.5781, 0.02093, 0.4219, 0.2916, 0.3438, 0.1562, 0.4219, 0.02093, 0.3438, 0.8438, 0.4219, 0.7084, 0.5781, 0.7084, 0.6562, 0.8438, 0.3438, 0.8438, 0.6562, 0.8438, 0.5781, 0.9791, 0.4219, 0.9791, 0.5781, 0.2916, 0.4219, 0.2916, 0.5781, 0.02093, 0.6562, 0.1562, 0.3958, 0.6884, 0.3958, 0.3125, 0.4375, 0.3125, 0.4375, 0.6884, 0.4375, 0.6884, 0.4375, 0.3125, 0.4792, 0.3125, 0.4792, 0.6884, 0.4792, 0.6884, 0.4792, 0.3125, 0.5208, 0.3125, 0.5208, 0.6884, 0.5208, 0.6884, 0.5208, 0.3125, 0.5625, 0.3125, 0.5625, 0.6884, 0.5625, 0.6884, 0.5625, 0.3125, 0.6042, 0.3125, 0.6042, 0.6884, 0.6042, 0.6884, 0.6042, 0.3125, 0.3958, 0.3125, 0.3958, 0.6884, 0.5781, 0.02093, 0.4219, 0.2916, 0.3438, 0.1562, 0.4219, 0.02093, 0.3438, 0.8438, 0.4219, 0.7084, 0.5781, 0.7084, 0.6562, 0.8438, 0.3438, 0.8438, 0.6562, 0.8438, 0.5781, 0.9791, 0.4219, 0.9791, 0.5781, 0.2916, 0.4219, 0.2916, 0.5781, 0.02093, 0.6562, 0.1562, 0.3958, 0.6884, 0.3958, 0.3125, 0.4375, 0.3125, 0.4375, 0.6884, 0.4375, 0.6884, 0.4375, 0.3125, 0.4792, 0.3125, 0.4792, 0.6884, 0.4792, 0.6884, 0.4792, 0.3125, 0.5208, 0.3125, 0.5208, 0.6884, 0.5208, 0.6884, 0.5208, 0.3125, 0.5625, 0.3125, 0.5625, 0.6884, 0.5625, 0.6884, 0.5625, 0.3125, 0.6042, 0.3125, 0.6042, 0.6884, 0.6042, 0.6884, 0.6042, 0.3125, 0.3958, 0.3125, 0.3958, 0.6884, 0.5781, 0.02093, 0.4219, 0.2916, 0.3438, 0.1562, 0.4219, 0.02093, 0.3438, 0.8438, 0.4219, 0.7084, 0.5781, 0.7084, 0.6562, 0.8438, 0.3438, 0.8438, 0.6562, 0.8438, 0.5781, 0.9791, 0.4219, 0.9791, 0.5781, 0.2916, 0.4219, 0.2916, 0.5781, 0.02093, 0.6562, 0.1562, 0.3958, 0.6884, 0.3958, 0.3125, 0.4375, 0.3125, 0.4375, 0.6884, 0.4375, 0.6884, 0.4375, 0.3125, 0.4792, 0.3125, 0.4792, 0.6884, 0.4792, 0.6884, 0.4792, 0.3125, 0.5208, 0.3125, 0.5208, 0.6884, 0.5208, 0.6884, 0.5208, 0.3125, 0.5625, 0.3125, 0.5625, 0.6884, 0.5625, 0.6884, 0.5625, 0.3125, 0.6042, 0.3125, 0.6042, 0.6884, 0.6042, 0.6884, 0.6042, 0.3125, 0.3958, 0.3125, 0.3958, 0.6884, 0.5781, 0.02093, 0.4219, 0.2916, 0.3438, 0.1562, 0.4219, 0.02093, 0.3438, 0.8438, 0.4219, 0.7084, 0.5781, 0.7084, 0.6562, 0.8438, 0.3438, 0.8438, 0.6562, 0.8438, 0.5781, 0.9791, 0.4219, 0.9791, 0.5781, 0.2916, 0.4219, 0.2916, 0.5781, 0.02093, 0.6562, 0.1562, 0.3958, 0.6884, 0.3958, 0.3125, 0.4375, 0.3125, 0.4375, 0.6884, 0.4375, 0.6884, 0.4375, 0.3125, 0.4792, 0.3125, 0.4792, 0.6884, 0.4792, 0.6884, 0.4792, 0.3125, 0.5208, 0.3125, 0.5208, 0.6884, 0.5208, 0.6884, 0.5208, 0.3125, 0.5625, 0.3125, 0.5625, 0.6884, 0.5625, 0.6884, 0.5625, 0.3125, 0.6042, 0.3125, 0.6042, 0.6884, 0.6042, 0.6884, 0.6042, 0.3125, 0.3958, 0.3125, 0.3958, 0.6884, 0.5781, 0.02093, 0.4219, 0.2916, 0.3438, 0.1562, 0.4219, 0.02093, 0.3438, 0.8438, 0.4219, 0.7084, 0.5781, 0.7084, 0.6562, 0.8438, 0.3438, 0.8438, 0.6562, 0.8438, 0.5781, 0.9791, 0.4219, 0.9791, 0.5781, 0.2916, 0.4219, 0.2916, 0.5781, 0.02093, 0.6562, 0.1562, 0.3958, 0.6884, 0.3958, 0.3125, 0.4375, 0.3125, 0.4375, 0.6884, 0.4375, 0.6884, 0.4375, 0.3125, 0.4792, 0.3125, 0.4792, 0.6884, 0.4792, 0.6884, 0.4792, 0.3125, 0.5208, 0.3125, 0.5208, 0.6884, 0.5208, 0.6884, 0.5208, 0.3125, 0.5625, 0.3125, 0.5625, 0.6884, 0.5625, 0.6884, 0.5625, 0.3125, 0.6042, 0.3125, 0.6042, 0.6884, 0.6042, 0.6884, 0.6042, 0.3125, 0.3958, 0.3125, 0.3958, 0.6884, 0.5781, 0.02093, 0.4219, 0.2916, 0.3438, 0.1562, 0.4219, 0.02093, 0.3438, 0.8438, 0.4219, 0.7084, 0.5781, 0.7084, 0.6562, 0.8438, 0.3438, 0.8438, 0.6562, 0.8438, 0.5781, 0.9791, 0.4219, 0.9791, 0.5781, 0.2916, 0.4219, 0.2916, 0.5781, 0.02093, 0.6562, 0.1562, 0.375, 0.125, 0.625, 0.125, 0.375, 0.25, 0.375, 0.5, 0.375, 0.25, 0.625, 0.125, 0.875, 0.125, 0.375, 0.5, 0.625, 0.625, 0.375, 0.625, 0.375, 0.75, 0.625, 0.75, 0.625, 1.0, 0.375, 1.0, 0.125, 0.125, 0.375, 0.125, 0.375, 0.25, 0.125, 0.25, 0.125, 0.0, 0.375, 0.0, 0.375, 0.125, 0.125, 0.125, 0.375, 0.0, 0.625, 0.0, 0.625, 0.125, 0.375, 0.125, 0.625, 0.0, 0.875, 0.0, 0.875, 0.125, 0.625, 0.125, 0.375, 0.625, 0.625, 0.625, 0.625, 0.75, 0.375, 0.75, 0.375, 0.125, 0.625, 0.125, 0.375, 0.25, 0.375, 0.5, 0.375, 0.25, 0.625, 0.125, 0.875, 0.125, 0.375, 0.5, 0.625, 0.625, 0.375, 0.625, 0.375, 0.75, 0.625, 0.75, 0.625, 1.0, 0.375, 1.0, 0.125, 0.125, 0.375, 0.125, 0.375, 0.25, 0.125, 0.25, 0.125, 0.0, 0.375, 0.0, 0.375, 0.125, 0.125, 0.125, 0.375, 0.0, 0.625, 0.0, 0.625, 0.125, 0.375, 0.125, 0.625, 0.0, 0.875, 0.0, 0.875, 0.125, 0.625, 0.125, 0.375, 0.625, 0.625, 0.625, 0.625, 0.75, 0.375, 0.75, 0.375, 0.125, 0.625, 0.125, 0.375, 0.25, 0.375, 0.5, 0.375, 0.25, 0.625, 0.125, 0.875, 0.125, 0.375, 0.5, 0.625, 0.625, 0.375, 0.625, 0.375, 0.75, 0.625, 0.75, 0.625, 1.0, 0.375, 1.0, 0.125, 0.125, 0.375, 0.125, 0.375, 0.25, 0.125, 0.25, 0.125, 0.0, 0.375, 0.0, 0.375, 0.125, 0.125, 0.125, 0.375, 0.0, 0.625, 0.0, 0.625, 0.125, 0.375, 0.125, 0.625, 0.0, 0.875, 0.0, 0.875, 0.125, 0.625, 0.125, 0.375, 0.625, 0.625, 0.625, 0.625, 0.75, 0.375, 0.75, 0.375, 0.125, 0.625, 0.125, 0.375, 0.25, 0.375, 0.5, 0.375, 0.25, 0.625, 0.125, 0.875, 0.125, 0.375, 0.5, 0.625, 0.625, 0.375, 0.625, 0.375, 0.75, 0.625, 0.75, 0.625, 1.0, 0.375, 1.0, 0.125, 0.125, 0.375, 0.125, 0.375, 0.25, 0.125, 0.25, 0.125, 0.0, 0.375, 0.0, 0.375, 0.125, 0.125, 0.125, 0.375, 0.0, 0.625, 0.0, 0.625, 0.125, 0.375, 0.125, 0.625, 0.0, 0.875, 0.0, 0.875, 0.125, 0.625, 0.125, 0.375, 0.625, 0.625, 0.625, 0.625, 0.75, 0.375, 0.75, 0.375, 0.125, 0.625, 0.125, 0.375, 0.25, 0.375, 0.5, 0.375, 0.25, 0.625, 0.125, 0.875, 0.125, 0.375, 0.5, 0.625, 0.625, 0.375, 0.625, 0.375, 0.75, 0.625, 0.75, 0.625, 1.0, 0.375, 1.0, 0.125, 0.125, 0.375, 0.125, 0.375, 0.25, 0.125, 0.25, 0.125, 0.0, 0.375, 0.0, 0.375, 0.125, 0.125, 0.125, 0.375, 0.0, 0.625, 0.0, 0.625, 0.125, 0.375, 0.125, 0.625, 0.0, 0.875, 0.0, 0.875, 0.125, 0.625, 0.125, 0.375, 0.625, 0.625, 0.625, 0.625, 0.75, 0.375, 0.75, 0.375, 0.125, 0.625, 0.125, 0.375, 0.25, 0.375, 0.5, 0.375, 0.25, 0.625, 0.125, 0.875, 0.125, 0.375, 0.5, 0.625, 0.625, 0.375, 0.625, 0.375, 0.75, 0.625, 0.75, 0.625, 1.0, 0.375, 1.0, 0.125, 0.125, 0.375, 0.125, 0.375, 0.25, 0.125, 0.25, 0.125, 0.0, 0.375, 0.0, 0.375, 0.125, 0.125, 0.125, 0.375, 0.0, 0.625, 0.0, 0.625, 0.125, 0.375, 0.125, 0.625, 0.0, 0.875, 0.0, 0.875, 0.125, 0.625, 0.125, 0.375, 0.625, 0.625, 0.625, 0.625, 0.75, 0.375, 0.75, 0.375, 0.125, 0.625, 0.125, 0.375, 0.25, 0.375, 0.5, 0.375, 0.25, 0.625, 0.125, 0.875, 0.125, 0.375, 0.5, 0.625, 0.625, 0.375, 0.625, 0.375, 0.75, 0.625, 0.75, 0.625, 1.0, 0.375, 1.0, 0.125, 0.125, 0.375, 0.125, 0.375, 0.25, 0.125, 0.25, 0.125, 0.0, 0.375, 0.0, 0.375, 0.125, 0.125, 0.125, 0.375, 0.0, 0.625, 0.0, 0.625, 0.125, 0.375, 0.125, 0.625, 0.0, 0.875, 0.0, 0.875, 0.125, 0.625, 0.125, 0.375, 0.625, 0.625, 0.625, 0.625, 0.75, 0.375, 0.75, 0.375, 0.125, 0.625, 0.125, 0.375, 0.25, 0.375, 0.5, 0.375, 0.25, 0.625, 0.125, 0.875, 0.125, 0.375, 0.5, 0.625, 0.625, 0.375, 0.625, 0.375, 0.75, 0.625, 0.75, 0.625, 1.0, 0.375, 1.0, 0.125, 0.125, 0.375, 0.125, 0.375, 0.25, 0.125, 0.25, 0.125, 0.0, 0.375, 0.0, 0.375, 0.125, 0.125, 0.125, 0.375, 0.0, 0.625, 0.0, 0.625, 0.125, 0.375, 0.125, 0.625, 0.0, 0.875, 0.0, 0.875, 0.125, 0.625, 0.125, 0.375, 0.625, 0.625, 0.625, 0.625, 0.75, 0.375, 0.75, 0.375, 0.125, 0.625, 0.125, 0.375, 0.25, 0.375, 0.5, 0.375, 0.25, 0.625, 0.125, 0.875, 0.125, 0.375, 0.5, 0.625, 0.625, 0.375, 0.625, 0.375, 0.75, 0.625, 0.75, 0.625, 1.0, 0.375, 1.0, 0.125, 0.125, 0.375, 0.125, 0.375, 0.25, 0.125, 0.25, 0.125, 0.0, 0.375, 0.0, 0.375, 0.125, 0.125, 0.125, 0.375, 0.0, 0.625, 0.0, 0.625, 0.125, 0.375, 0.125, 0.625, 0.0, 0.875, 0.0, 0.875, 0.125, 0.625, 0.125, 0.375, 0.625, 0.625, 0.625, 0.625, 0.75, 0.375, 0.75, 0.375, 0.125, 0.625, 0.125, 0.375, 0.25, 0.375, 0.5, 0.375, 0.25, 0.625, 0.125, 0.875, 0.125, 0.375, 0.5, 0.625, 0.625, 0.375, 0.625, 0.375, 0.75, 0.625, 0.75, 0.625, 1.0, 0.375, 1.0, 0.125, 0.125, 0.375, 0.125, 0.375, 0.25, 0.125, 0.25, 0.125, 0.0, 0.375, 0.0, 0.375, 0.125, 0.125, 0.125, 0.375, 0.0, 0.625, 0.0, 0.625, 0.125, 0.375, 0.125, 0.625, 0.0, 0.875, 0.0, 0.875, 0.125, 0.625, 0.125, 0.375, 0.625, 0.625, 0.625, 0.625, 0.75, 0.375, 0.75, 0.375, 0.125, 0.625, 0.125, 0.375, 0.25, 0.375, 0.5, 0.375, 0.25, 0.625, 0.125, 0.875, 0.125, 0.375, 0.5, 0.625, 0.625, 0.375, 0.625, 0.375, 0.75, 0.625, 0.75, 0.625, 1.0, 0.375, 1.0, 0.125, 0.125, 0.375, 0.125, 0.375, 0.25, 0.125, 0.25, 0.125, 0.0, 0.375, 0.0, 0.375, 0.125, 0.125, 0.125, 0.375, 0.0, 0.625, 0.0, 0.625, 0.125, 0.375, 0.125, 0.625, 0.0, 0.875, 0.0, 0.875, 0.125, 0.625, 0.125, 0.375, 0.625, 0.625, 0.625, 0.625, 0.75, 0.375, 0.75, 0.375, 0.125, 0.625, 0.125, 0.375, 0.25, 0.375, 0.5, 0.375, 0.25, 0.625, 0.125, 0.875, 0.125, 0.375, 0.5, 0.625, 0.625, 0.375, 0.625, 0.375, 0.75, 0.625, 0.75, 0.625, 1.0, 0.375, 1.0, 0.125, 0.125, 0.375, 0.125, 0.375, 0.25, 0.125, 0.25, 0.125, 0.0, 0.375, 0.0, 0.375, 0.125, 0.125, 0.125, 0.375, 0.0, 0.625, 0.0, 0.625, 0.125, 0.375, 0.125, 0.625, 0.0, 0.875, 0.0, 0.875, 0.125, 0.625, 0.125, 0.375, 0.625, 0.625, 0.625, 0.625, 0.75, 0.375, 0.75, 0.375, 0.125, 0.625, 0.125, 0.375, 0.25, 0.375, 0.5, 0.375, 0.25, 0.625, 0.125, 0.875, 0.125, 0.375, 0.5, 0.625, 0.625, 0.375, 0.625, 0.375, 0.75, 0.625, 0.75, 0.625, 1.0, 0.375, 1.0, 0.125, 0.125, 0.375, 0.125, 0.375, 0.25, 0.125, 0.25, 0.125, 0.0, 0.375, 0.0, 0.375, 0.125, 0.125, 0.125, 0.375, 0.0, 0.625, 0.0, 0.625, 0.125, 0.375, 0.125, 0.625, 0.0, 0.875, 0.0, 0.875, 0.125, 0.625, 0.125, 0.375, 0.625, 0.625, 0.625, 0.625, 0.75, 0.375, 0.75, 0.625, 0.125, 0.375, 0.25, 0.375, 0.0, 0.625, 0.0, 0.375, 0.5, 0.375, 0.25, 0.625, 0.125, 0.875, 0.125, 0.375, 0.75, 0.375, 0.5, 0.625, 0.625, 0.625, 0.75, 0.375, 0.75, 0.625, 0.75, 0.625, 1.0, 0.375, 1.0, 0.375, 0.25, 0.125, 0.25, 0.125, 0.0, 0.375, 0.0, 0.625, 0.0, 0.875, 0.0, 0.875, 0.125, 0.625, 0.125, 0.375, 0.0, 0.625, 0.0, 0.625, 0.25, 0.375, 0.25, 0.375, 0.25, 0.625, 0.25, 0.625, 0.5, 0.375, 0.5, 0.375, 0.5, 0.625, 0.5, 0.625, 0.75, 0.375, 0.75, 0.375, 0.75, 0.625, 0.75, 0.625, 1.0, 0.375, 1.0, 0.625, 0.0, 0.875, 0.0, 0.875, 0.25, 0.625, 0.25, 0.125, 0.0, 0.375, 0.0, 0.375, 0.25, 0.125, 0.25, 0.375, 0.25, 0.625, 0.25, 0.625, 0.5, 0.375, 0.5, 0.375, 0.75, 0.625, 0.75, 0.625, 1.0, 0.375, 1.0, 0.625, 0.0, 0.875, 0.0, 0.875, 0.25, 0.625, 0.25, 0.125, 0.0, 0.375, 0.0, 0.375, 0.25, 0.125, 0.25, 0.375, 0.25, 0.625, 0.25, 0.625, 0.5, 0.375, 0.5, 0.375, 0.75, 0.625, 0.75, 0.625, 1.0, 0.375, 1.0, 0.625, 0.0, 0.875, 0.0, 0.875, 0.25, 0.625, 0.25, 0.125, 0.0, 0.375, 0.0, 0.375, 0.25, 0.125, 0.25, 0.375, 0.25, 0.625, 0.25, 0.625, 0.5, 0.375, 0.5, 0.375, 0.75, 0.625, 0.75, 0.625, 1.0, 0.375, 1.0, 0.625, 0.0, 0.875, 0.0, 0.875, 0.25, 0.625, 0.25, 0.125, 0.0, 0.375, 0.0, 0.375, 0.25, 0.125, 0.25, 0.375, 0.25, 0.625, 0.25, 0.625, 0.5, 0.375, 0.5, 0.375, 0.75, 0.625, 0.75, 0.625, 1.0, 0.375, 1.0, 0.625, 0.0, 0.875, 0.0, 0.875, 0.25, 0.625, 0.25, 0.125, 0.0, 0.375, 0.0, 0.375, 0.25, 0.125, 0.25, 0.375, 0.25, 0.625, 0.25, 0.625, 0.5, 0.375, 0.5, 0.375, 0.75, 0.625, 0.75, 0.625, 1.0, 0.375, 1.0, 0.625, 0.0, 0.875, 0.0, 0.875, 0.25, 0.625, 0.25, 0.125, 0.0, 0.375, 0.0, 0.375, 0.25, 0.125, 0.25, 0.375, 0.25, 0.625, 0.25, 0.625, 0.5, 0.375, 0.5, 0.375, 0.75, 0.625, 0.75, 0.625, 1.0, 0.375, 1.0, 0.625, 0.0, 0.875, 0.0, 0.875, 0.25, 0.625, 0.25, 0.125, 0.0, 0.375, 0.0, 0.375, 0.25, 0.125, 0.25, 0.375, 0.25, 0.625, 0.25, 0.625, 0.5, 0.375, 0.5, 0.375, 0.75, 0.625, 0.75, 0.625, 1.0, 0.375, 1.0, 0.625, 0.0, 0.875, 0.0, 0.875, 0.25, 0.625, 0.25, 0.125, 0.0, 0.375, 0.0, 0.375, 0.25, 0.125, 0.25, 0.375, 0.25, 0.625, 0.25, 0.625, 0.5, 0.375, 0.5, 0.375, 0.75, 0.625, 0.75, 0.625, 1.0, 0.375, 1.0, 0.625, 0.0, 0.875, 0.0, 0.875, 0.25, 0.625, 0.25, 0.125, 0.0, 0.375, 0.0, 0.375, 0.25, 0.125, 0.25, 0.375, 0.25, 0.625, 0.25, 0.625, 0.5, 0.375, 0.5, 0.375, 0.75, 0.625, 0.75, 0.625, 1.0, 0.375, 1.0, 0.625, 0.0, 0.875, 0.0, 0.875, 0.25, 0.625, 0.25, 0.125, 0.0, 0.375, 0.0, 0.375, 0.25, 0.125, 0.25, 0.375, 0.25, 0.625, 0.25, 0.625, 0.5, 0.375, 0.5, 0.375, 0.75, 0.625, 0.75, 0.625, 1.0, 0.375, 1.0, 0.625, 0.0, 0.875, 0.0, 0.875, 0.25, 0.625, 0.25, 0.125, 0.0, 0.375, 0.0, 0.375, 0.25, 0.125, 0.25, 0.375, 0.0, 0.625, 0.0, 0.625, 0.25, 0.375, 0.25, 0.375, 0.25, 0.625, 0.25, 0.625, 0.5, 0.375, 0.5, 0.375, 0.5, 0.625, 0.5, 0.625, 0.75, 0.375, 0.75, 0.375, 0.75, 0.625, 0.75, 0.625, 1.0, 0.375, 1.0, 0.625, 0.0, 0.875, 0.0, 0.875, 0.25, 0.625, 0.25, 0.125, 0.0, 0.375, 0.0, 0.375, 0.25, 0.125, 0.25])
me_mesh.materials.append(mat_legno03_mat)
me_mesh.materials.append(mat_legno02_mat)
me_mesh.materials.append(mat_legno01_mat)
me_mesh.materials.append(mat_legno04_mat)
me_mesh.use_remesh_preserve_volume = False
me_mesh.use_remesh_preserve_attributes = False
me_mesh.use_mirror_vertex_groups = False
me_mesh.update()
me_mesh.normals_split_custom_set([tuple(v) for v in zip(*[iter([1.0, 0.0, 0.0, 1.0, 0.0, 0.0, 1.0, 0.0, 0.0, 1.0, 0.0, 0.0, 0.5, -0.866, 2.248e-07, 0.5, -0.866, 2.248e-07, 0.5, -0.866, 2.248e-07, 0.5, -0.866, 2.248e-07, -0.5, -0.866, 1.757e-07, -0.5, -0.866, 1.757e-07, -0.5, -0.866, 1.757e-07, -0.5, -0.866, 1.757e-07, -1.0, 5.754e-07, -2.124e-07, -1.0, 5.754e-07, -2.124e-07, -1.0, 5.754e-07, -2.124e-07, -1.0, 5.754e-07, -2.124e-07, -0.5, 0.866, 8.99e-08, -0.5, 0.866, 8.99e-08, -0.5, 0.866, 8.99e-08, -0.5, 0.866, 8.99e-08, 0.5, 0.866, 1.259e-07, 0.5, 0.866, 1.259e-07, 0.5, 0.866, 1.259e-07, 0.5, 0.866, 1.259e-07, 4.748e-07, 2.045e-06, 1.0, 4.748e-07, 2.045e-06, 1.0, 0.0, 4.09e-06, 1.0, 0.0, 4.09e-06, 1.0, 2.83e-14, 1.629e-07, -1.0, -1.698e-13, 1.629e-07, -1.0, -1.698e-13, 1.629e-07, -1.0, 2.83e-14, 1.629e-07, -1.0, 2.83e-14, 1.629e-07, -1.0, 2.83e-14, 1.629e-07, -1.0, 2.264e-13, 1.629e-07, -1.0, 2.264e-13, 1.629e-07, -1.0, 9.496e-07, -1.811e-12, 1.0, 4.748e-07, 2.045e-06, 1.0, 4.748e-07, 2.045e-06, 1.0, 9.496e-07, -1.811e-12, 1.0, 1.0, 0.0, 0.0, 1.0, 0.0, 0.0, 1.0, 0.0, 0.0, 1.0, 0.0, 0.0, 0.5, -0.866, 2.337e-07, 0.5, -0.866, 2.337e-07, 0.5, -0.866, 2.337e-07, 0.5, -0.866, 2.337e-07, -0.5, -0.866, 1.778e-07, -0.5, -0.866, 1.778e-07, -0.5, -0.866, 1.778e-07, -0.5, -0.866, 1.778e-07, -1.0, 5.754e-07, -2.124e-07, -1.0, 5.754e-07, -2.124e-07, -1.0, 5.754e-07, -2.124e-07, -1.0, 5.754e-07, -2.124e-07, -0.5, 0.866, 8.091e-08, -0.5, 0.866, 8.091e-08, -0.5, 0.866, 8.091e-08, -0.5, 0.866, 8.091e-08, 0.5, 0.866, 1.349e-07, 0.5, 0.866, 1.349e-07, 0.5, 0.866, 1.349e-07, 0.5, 0.866, 1.349e-07, -4.748e-07, 2.045e-06, 1.0, -4.748e-07, 2.045e-06, 1.0, 0.0, 4.09e-06, 1.0, 0.0, 4.09e-06, 1.0, -7.075e-15, 1.629e-07, -1.0, 4.245e-14, 1.629e-07, -1.0, 4.245e-14, 1.629e-07, -1.0, -7.075e-15, 1.629e-07, -1.0, -7.075e-15, 1.629e-07, -1.0, -7.075e-15, 1.629e-07, -1.0, -5.66e-14, 1.629e-07, -1.0, -5.66e-14, 1.629e-07, -1.0, -9.496e-07, -1.811e-12, 1.0, -4.748e-07, 2.045e-06, 1.0, -4.748e-07, 2.045e-06, 1.0, -9.496e-07, -1.811e-12, 1.0, 1.0, 0.0, 0.0, 1.0, 0.0, 0.0, 1.0, 0.0, 0.0, 1.0, 0.0, 0.0, 0.5, -0.866, 2.337e-07, 0.5, -0.866, 2.337e-07, 0.5, -0.866, 2.337e-07, 0.5, -0.866, 2.337e-07, -0.5, -0.866, 1.789e-07, -0.5, -0.866, 1.789e-07, -0.5, -0.866, 1.789e-07, -0.5, -0.866, 1.789e-07, -1.0, 0.0, -2.012e-07, -1.0, 0.0, -2.012e-07, -1.0, 0.0, -2.012e-07, -1.0, 0.0, -2.012e-07, -0.5, 0.866, 8.091e-08, -0.5, 0.866, 8.091e-08, -0.5, 0.866, 8.091e-08, -0.5, 0.866, 8.091e-08, 0.5, 0.866, 1.349e-07, 0.5, 0.866, 1.349e-07, 0.5, 0.866, 1.349e-07, 0.5, 0.866, 1.349e-07, -4.748e-07, 2.045e-06, 1.0, -4.748e-07, 2.045e-06, 1.0, 0.0, 4.09e-06, 1.0, 0.0, 4.09e-06, 1.0, -7.075e-15, 1.629e-07, -1.0, 4.245e-14, 1.629e-07, -1.0, 4.245e-14, 1.629e-07, -1.0, -7.075e-15, 1.629e-07, -1.0, -7.075e-15, 1.629e-07, -1.0, -7.075e-15, 1.629e-07, -1.0, -5.66e-14, 1.629e-07, -1.0, -5.66e-14, 1.629e-07, -1.0, -9.496e-07, 0.0, 1.0, -4.748e-07, 2.045e-06, 1.0, -4.748e-07, 2.045e-06, 1.0, -9.496e-07, 0.0, 1.0, 1.0, 0.0, 0.0, 1.0, 0.0, 0.0, 1.0, 0.0, 0.0, 1.0, 0.0, 0.0, 0.5, -0.866, 2.158e-07, 0.5, -0.866, 2.158e-07, 0.5, -0.866, 2.158e-07, 0.5, -0.866, 2.158e-07, -0.5, -0.866, 1.712e-07, -0.5, -0.866, 1.712e-07, -0.5, -0.866, 1.712e-07, -0.5, -0.866, 1.712e-07, -1.0, 0.0, -2.012e-07, -1.0, 0.0, -2.012e-07, -1.0, 0.0, -2.012e-07, -1.0, 0.0, -2.012e-07, -0.5, 0.866, 8.99e-08, -0.5, 0.866, 8.99e-08, -0.5, 0.866, 8.99e-08, -0.5, 0.866, 8.99e-08, 0.5, 0.866, 1.259e-07, 0.5, 0.866, 1.259e-07, 0.5, 0.866, 1.259e-07, 0.5, 0.866, 1.259e-07, 4.748e-07, 2.045e-06, 1.0, 4.748e-07, 2.045e-06, 1.0, 0.0, 4.09e-06, 1.0, 0.0, 4.09e-06, 1.0, 2.83e-14, 1.629e-07, -1.0, -1.698e-13, 1.629e-07, -1.0, -1.698e-13, 1.629e-07, -1.0, 2.83e-14, 1.629e-07, -1.0, 2.83e-14, 1.629e-07, -1.0, 2.83e-14, 1.629e-07, -1.0, 2.264e-13, 1.629e-07, -1.0, 2.264e-13, 1.629e-07, -1.0, 9.496e-07, 0.0, 1.0, 4.748e-07, 2.045e-06, 1.0, 4.748e-07, 2.045e-06, 1.0, 9.496e-07, 0.0, 1.0, -5.74e-08, 3.068e-06, -1.0, -5.74e-08, 3.068e-06, -1.0, -5.74e-08, 3.068e-06, -1.0, -5.74e-08, 3.068e-06, -1.0, 7.991e-07, -0.866, -0.5, 7.991e-07, -0.866, -0.5, 7.991e-07, -0.866, -0.5, 7.991e-07, -0.866, -0.5, 5.879e-07, -0.866, 0.5, 5.879e-07, -0.866, 0.5, 5.879e-07, -0.866, 0.5, 5.879e-07, -0.866, 0.5, -3.051e-07, -1.534e-06, 1.0, -3.051e-07, -1.534e-06, 1.0, -3.051e-07, -1.534e-06, 1.0, -3.051e-07, -1.534e-06, 1.0, -1.525e-07, 0.866, 0.5, -1.525e-07, 0.866, 0.5, -1.525e-07, 0.866, 0.5, -1.525e-07, 0.866, 0.5, 0.0, 0.866, -0.5, 0.0, 0.866, -0.5, 0.0, 0.866, -0.5, 0.0, 0.866, -0.5, 1.0, 0.0, 0.0, 1.0, 0.0, 0.0, 1.0, 0.0, 0.0, 1.0, 0.0, 0.0, -1.0, 1.841e-07, 0.0, -1.0, 0.0, 0.0, -1.0, 0.0, 0.0, -1.0, 1.841e-07, 0.0, -1.0, 1.841e-07, 0.0, -1.0, 1.841e-07, 0.0, -1.0, 3.681e-07, 0.0, -1.0, 3.681e-07, 0.0, 1.0, 0.0, 0.0, 1.0, 0.0, 0.0, 1.0, 0.0, 0.0, 1.0, 0.0, 0.0, -5.74e-08, 0.0, -1.0, -5.74e-08, 0.0, -1.0, -5.74e-08, 0.0, -1.0, -5.74e-08, 0.0, -1.0, 7.56e-07, -0.866, -0.5, 7.56e-07, -0.866, -0.5, 7.56e-07, -0.866, -0.5, 7.56e-07, -0.866, -0.5, 5.879e-07, -0.866, 0.5, 5.879e-07, -0.866, 0.5, 5.879e-07, -0.866, 0.5, 5.879e-07, -0.866, 0.5, -6.101e-07, -1.534e-06, 1.0, -6.101e-07, -1.534e-06, 1.0, -6.101e-07, -1.534e-06, 1.0, -6.101e-07, -1.534e-06, 1.0, 0.0, 0.866, 0.5, 0.0, 0.866, 0.5, 0.0, 0.866, 0.5, 0.0, 0.866, 0.5, 0.0, 0.866, -0.5, 0.0, 0.866, -0.5, 0.0, 0.866, -0.5, 0.0, 0.866, -0.5, 1.0, 0.0, 0.0, 1.0, 0.0, 0.0, 1.0, 0.0, 0.0, 1.0, 0.0, 0.0, -1.0, -2.374e-07, 0.0, -1.0, 0.0, 0.0, -1.0, 0.0, 0.0, -1.0, -2.374e-07, 0.0, -1.0, -2.374e-07, 0.0, -1.0, -2.374e-07, 0.0, -1.0, -4.748e-07, 0.0, -1.0, -4.748e-07, 0.0, 1.0, 0.0, 0.0, 1.0, 0.0, 0.0, 1.0, 0.0, 0.0, 1.0, 0.0, 0.0, 0.0, 1.897e-07, -1.0, 0.0, 1.897e-07, -1.0, 0.0, 1.897e-07, -1.0, 0.0, 1.897e-07, -1.0, -0.866, -6.202e-07, -0.5, -0.866, -6.202e-07, -0.5, -0.866, -6.202e-07, -0.5, -0.866, -6.202e-07, -0.5, -0.866, -7.722e-07, 0.5, -0.866, -7.722e-07, 0.5, -0.866, -7.722e-07, 0.5, -0.866, -7.722e-07, 0.5, 0.0, 1.897e-07, 1.0, 0.0, 1.897e-07, 1.0, 0.0, 1.897e-07, 1.0, 0.0, 1.897e-07, 1.0, 0.866, 1.099e-08, 0.5, 0.866, 1.099e-08, 0.5, 0.866, 1.099e-08, 0.5, 0.866, 1.099e-08, 0.5, 0.866, 8.676e-08, -0.5, 0.866, 8.676e-08, -0.5, 0.866, 8.676e-08, -0.5, 0.866, 8.676e-08, -0.5, 0.0, -1.0, 1.187e-07, 0.0, -1.0, 1.187e-07, 0.0, -1.0, 0.0, 0.0, -1.0, 0.0, 0.0, 1.0, 1.187e-07, 0.0, 1.0, -7.122e-07, 0.0, 1.0, -7.122e-07, 0.0, 1.0, 1.187e-07, 0.0, 1.0, 1.187e-07, 0.0, 1.0, 1.187e-07, 0.0, 1.0, 9.496e-07, 0.0, 1.0, 9.496e-07, 0.0, -1.0, 2.374e-07, 0.0, -1.0, 1.187e-07, 0.0, -1.0, 1.187e-07, 0.0, -1.0, 2.374e-07, 0.0, 1.897e-07, -1.0, 0.0, 1.897e-07, -1.0, 0.0, 1.897e-07, -1.0, 0.0, 1.897e-07, -1.0, -0.866, -6.783e-07, -0.5, -0.866, -6.783e-07, -0.5, -0.866, -6.783e-07, -0.5, -0.866, -6.783e-07, -0.5, -0.866, -7.712e-07, 0.5, -0.866, -7.712e-07, 0.5, -0.866, -7.712e-07, 0.5, -0.866, -7.712e-07, 0.5, 0.0, 1.897e-07, 1.0, 0.0, 1.897e-07, 1.0, 0.0, 1.897e-07, 1.0, 0.0, 1.897e-07, 1.0, 0.866, 1.007e-08, 0.5, 0.866, 1.007e-08, 0.5, 0.866, 1.007e-08, 0.5, 0.866, 1.007e-08, 0.5, 0.866, 1.049e-07, -0.5, 0.866, 1.049e-07, -0.5, 0.866, 1.049e-07, -0.5, 0.866, 1.049e-07, -0.5, 0.0, -1.0, -1.187e-07, 0.0, -1.0, -1.187e-07, 0.0, -1.0, 0.0, 0.0, -1.0, 0.0, 0.0, 1.0, -1.187e-07, 0.0, 1.0, -2.374e-07, 0.0, 1.0, -2.374e-07, 0.0, 1.0, -1.187e-07, 0.0, 1.0, -1.187e-07, 0.0, 1.0, -1.187e-07, 0.0, 1.0, 0.0, 0.0, 1.0, 0.0, 0.0, -1.0, -2.374e-07, 0.0, -1.0, -1.187e-07, 0.0, -1.0, -1.187e-07, 0.0, -1.0, -2.374e-07, 0.0, 0.0, -1.0, 0.0, 0.0, -1.0, 0.0, 0.0, -1.0, 0.0, 0.0, -1.0, -0.866, -5.707e-07, -0.5, -0.866, -5.707e-07, -0.5, -0.866, -5.707e-07, -0.5, -0.866, -5.707e-07, -0.5, -0.866, -5.093e-07, 0.5, -0.866, -5.093e-07, 0.5, -0.866, -5.093e-07, 0.5, -0.866, -5.093e-07, 0.5, 0.0, 1.897e-07, 1.0, 0.0, 1.897e-07, 1.0, 0.0, 1.897e-07, 1.0, 0.0, 1.897e-07, 1.0, 0.866, 2.853e-08, 0.5, 0.866, 2.853e-08, 0.5, 0.866, 2.853e-08, 0.5, 0.866, 2.853e-08, 0.5, 0.866, 0.0, -0.5, 0.866, 0.0, -0.5, 0.866, 0.0, -0.5, 0.866, 0.0, -0.5, 0.0, -1.0, 0.0, 0.0, -1.0, 0.0, 0.0, -1.0, 0.0, 0.0, -1.0, 0.0, 0.0, 1.0, 0.0, 0.0, 1.0, -1.063e-06, 0.0, 1.0, -1.063e-06, 0.0, 1.0, 0.0, 0.0, 1.0, 0.0, 0.0, 1.0, 0.0, 0.0, 1.0, 1.063e-06, 0.0, 1.0, 1.063e-06, 0.0, -1.0, 0.0, 0.0, -1.0, 0.0, 0.0, -1.0, 0.0, 0.0, -1.0, 0.0, 0.0, 0.0, -1.0, 0.0, 0.0, -1.0, 0.0, 0.0, -1.0, 0.0, 0.0, -1.0, -0.866, -5.707e-07, -0.5, -0.866, -5.707e-07, -0.5, -0.866, -5.707e-07, -0.5, -0.866, -5.707e-07, -0.5, -0.866, -5.079e-07, 0.5, -0.866, -5.079e-07, 0.5, -0.866, -5.079e-07, 0.5, -0.866, -5.079e-07, 0.5, 0.0, 1.897e-07, 1.0, 0.0, 1.897e-07, 1.0, 0.0, 1.897e-07, 1.0, 0.0, 1.897e-07, 1.0, 0.866, 5.707e-08, 0.5, 0.866, 5.707e-08, 0.5, 0.866, 5.707e-08, 0.5, 0.866, 5.707e-08, 0.5, 0.866, 0.0, -0.5, 0.866, 0.0, -0.5, 0.866, 0.0, -0.5, 0.866, 0.0, -0.5, 0.0, -1.0, 0.0, 0.0, -1.0, 0.0, 0.0, -1.0, 0.0, 0.0, -1.0, 0.0, 0.0, 1.0, 0.0, 0.0, 1.0, 0.0, 0.0, 1.0, 0.0, 0.0, 1.0, 0.0, 0.0, 1.0, 0.0, 0.0, 1.0, 0.0, 0.0, 1.0, 0.0, 0.0, 1.0, 0.0, 0.0, -1.0, 0.0, 0.0, -1.0, 0.0, 0.0, -1.0, 0.0, 0.0, -1.0, 0.0, -0.3967, 7.055e-07, -0.918, -0.3967, 7.055e-07, -0.918, -0.3967, 7.055e-07, -0.918, -0.3967, 7.055e-07, -0.918, -0.1983, -0.866, -0.459, -0.1983, -0.866, -0.459, -0.1983, -0.866, -0.459, -0.1983, -0.866, -0.459, 0.1983, -0.866, 0.459, 0.1983, -0.866, 0.459, 0.1983, -0.866, 0.459, 0.1983, -0.866, 0.459, 0.3967, -7.055e-07, 0.918, 0.3967, -7.055e-07, 0.918, 0.3967, -7.055e-07, 0.918, 0.3967, -7.055e-07, 0.918, 0.1983, 0.866, 0.459, 0.1983, 0.866, 0.459, 0.1983, 0.866, 0.459, 0.1983, 0.866, 0.459, -0.1983, 0.866, -0.459, -0.1983, 0.866, -0.459, -0.1983, 0.866, -0.459, -0.1983, 0.866, -0.459, 0.918, 1.835e-11, -0.3967, 0.918, -2.269e-11, -0.3967, 0.918, 2.849e-06, -0.3967, 0.918, 2.849e-06, -0.3967, -0.918, -3.126e-07, 0.3967, -0.918, 0.0, 0.3967, -0.918, 0.0, 0.3967, -0.918, -3.126e-07, 0.3967, -0.918, -3.126e-07, 0.3967, -0.918, -3.126e-07, 0.3967, -0.918, -6.251e-07, 0.3967, -0.918, -6.251e-07, 0.3967, 0.918, -2.849e-06, -0.3967, 0.918, -2.269e-11, -0.3967, 0.918, 1.835e-11, -0.3967, 0.918, -2.849e-06, -0.3967, 0.3892, 8.58e-08, -0.9212, 0.3892, 8.58e-08, -0.9212, 0.3892, 8.58e-08, -0.9212, 0.3892, 8.58e-08, -0.9212, 0.1946, -0.866, -0.4606, 0.1946, -0.866, -0.4606, 0.1946, -0.866, -0.4606, 0.1946, -0.866, -0.4606, -0.1946, -0.866, 0.4606, -0.1946, -0.866, 0.4606, -0.1946, -0.866, 0.4606, -0.1946, -0.866, 0.4606, -0.3892, 0.0, 0.9212, -0.3892, 0.0, 0.9212, -0.3892, 0.0, 0.9212, -0.3892, 0.0, 0.9212, -0.1946, 0.866, 0.4606, -0.1946, 0.866, 0.4606, -0.1946, 0.866, 0.4606, -0.1946, 0.866, 0.4606, 0.1946, 0.866, -0.4606, 0.1946, 0.866, -0.4606, 0.1946, 0.866, -0.4606, 0.1946, 0.866, -0.4606, 0.9212, 1.303e-11, 0.3892, 0.9212, -1.422e-11, 0.3892, 0.9212, 1.899e-06, 0.3892, 0.9212, 1.899e-06, 0.3892, -0.9212, -5.01e-08, -0.3892, -0.9212, 0.0, -0.3892, -0.9212, 0.0, -0.3892, -0.9212, -5.01e-08, -0.3892, -0.9212, -5.01e-08, -0.3892, -0.9212, -5.01e-08, -0.3892, -0.9212, -1.002e-07, -0.3892, -0.9212, -1.002e-07, -0.3892, 0.9212, -1.899e-06, 0.3892, 0.9212, -1.422e-11, 0.3892, 0.9212, 1.303e-11, 0.3892, 0.9212, -1.899e-06, 0.3892, 3.884e-07, -0.5813, -0.8137, 3.884e-07, -0.5813, -0.8137, 3.884e-07, -0.5813, -0.8137, 3.884e-07, -0.5813, -0.8137, 8.546e-07, -0.866, -0.5, 8.546e-07, -0.866, -0.5, 8.546e-07, -0.866, -0.5, 8.546e-07, -0.866, -0.5, 4.766e-07, -0.866, 0.5, 4.766e-07, -0.866, 0.5, 4.766e-07, -0.866, 0.5, 4.766e-07, -0.866, 0.5, -8.074e-07, 0.6514, 0.7587, -8.074e-07, 0.6514, 0.7587, -8.074e-07, 0.6514, 0.7587, -8.074e-07, 0.6514, 0.7587, -1.615e-07, 0.8171, 0.5765, -1.615e-07, 0.8171, 0.5765, -1.615e-07, 0.8171, 0.5765, -1.615e-07, 0.8171, 0.5765, 0.0, 0.8171, -0.5765, 0.0, 0.8171, -0.5765, 0.0, 0.8171, -0.5765, 0.0, 0.8171, -0.5765, 1.0, 5.738e-07, 0.0, 1.0, 7.289e-07, 0.0, 1.0, 8.314e-07, 0.0, 1.0, 8.314e-07, 0.0, -1.0, 0.0, 0.0, -1.0, 0.0, 0.0, -1.0, 0.0, 0.0, -1.0, 0.0, 0.0, -1.0, 0.0, 0.0, -1.0, 0.0, 0.0, -1.0, 0.0, 0.0, -1.0, 0.0, 0.0, 1.0, 4.62e-07, 0.0, 1.0, 7.289e-07, 0.0, 1.0, 5.738e-07, 0.0, 1.0, 4.62e-07, 0.0, -1.702e-07, 1.0, -2.3e-07, -4.142e-06, 1.0, 5.415e-07, 7.898e-06, 1.0, -1.797e-06, -1.0, -2.412e-05, 9.887e-07, -1.0, -2.412e-05, 9.887e-07, -0.932, -1.152e-05, -0.3626, -0.932, -2.027e-05, -0.3625, -6.208e-06, -1.0, 3.905e-06, 7.014e-06, -1.0, 2.629e-07, 2.652e-06, -1.0, 1.465e-06, 1.0, 0.0, 0.0, 1.0, 0.0, 0.0, 1.0, 0.0, 0.0, 1.0, 0.0, 0.0, 0.0, 0.0, 1.0, 0.0, 0.0, 1.0, 0.6304, 0.0, 0.7763, 0.6304, 0.0, 0.7763, -0.6304, 0.0, 0.7763, -0.6304, 0.0, 0.7763, 0.0, 0.0, 1.0, 0.0, 0.0, 1.0, -6.551e-06, 1.0, 1.009e-06, -6.551e-06, 1.0, 1.009e-06, -4.142e-06, 1.0, 5.415e-07, -1.702e-07, 1.0, -2.3e-07, -0.006723, -1.812e-07, -1.0, -0.006723, -1.812e-07, -1.0, -0.932, -2.027e-05, -0.3625, -0.932, -1.152e-05, -0.3626, 2.652e-06, -1.0, 1.465e-06, 7.014e-06, -1.0, 2.629e-07, 9.659e-06, -1.0, -4.659e-07, 9.659e-06, -1.0, -4.659e-07, 1.638e-06, 1.0, -2.233e-06, 1.091e-05, 1.0, -3.904e-06, -1.305e-05, 1.0, 4.163e-07, -1.0, 0.0, 0.0, -1.0, 0.0, 0.0, -0.9611, 7.102e-06, -0.2764, -0.9611, 2.3e-06, -0.2764, 1.773e-05, -1.0, 4.163e-06, 5.081e-06, -1.0, 3.22e-06, 9.975e-06, -1.0, 3.585e-06, 1.0, -2.613e-05, 9.391e-07, 1.0, -2.613e-05, 9.391e-07, 1.0, -2.613e-05, 9.391e-07, 1.0, -2.613e-05, 9.391e-07, 2.386e-05, 1.42e-05, 1.0, -2.481e-05, 1.42e-05, 1.0, 0.737, -1.92e-05, 0.6759, 0.737, -1.92e-05, 0.6759, -0.737, 3.84e-05, 0.6759, -0.737, 3.84e-05, 0.6759, -2.481e-05, 1.42e-05, 1.0, 2.386e-05, 1.42e-05, 1.0, 1.408e-05, 1.0, -4.476e-06, 1.408e-05, 1.0, -4.476e-06, 1.091e-05, 1.0, -3.904e-06, 1.638e-06, 1.0, -2.233e-06, -0.1338, 0.0, -0.991, -0.1338, 0.0, -0.991, -0.9611, 2.3e-06, -0.2764, -0.9611, 7.102e-06, -0.2764, 9.975e-06, -1.0, 3.585e-06, 5.081e-06, -1.0, 3.22e-06, 3.408e-06, -1.0, 3.096e-06, 3.408e-06, -1.0, 3.096e-06, 2.954e-06, 1.0, -1.795e-06, 6.271e-06, 1.0, -2.545e-06, -4.987e-06, 1.0, 0.0, -1.0, 0.0, 0.0, -1.0, 0.0, 0.0, -0.9141, 0.0001403, -0.4055, -0.9141, 1.133e-06, -0.4055, 1.643e-05, -1.0, 2.111e-06, 1.618e-06, -1.0, 2.052e-06, 5.982e-06, -1.0, 2.069e-06, 1.0, 0.0, -2.219e-06, 1.0, 0.0, -2.219e-06, 1.0, 0.0, -2.219e-06, 1.0, 0.0, -2.219e-06, 1.916e-05, 8.471e-08, 1.0, -2.048e-05, 8.574e-08, 1.0, 0.6304, -1.629e-05, 0.7763, 0.6304, -1.629e-05, 0.7763, -0.6304, 1.642e-05, 0.7763, -0.6304, 1.642e-05, 0.7763, -2.048e-05, 8.574e-08, 1.0, 1.916e-05, 8.471e-08, 1.0, 8.99e-06, 1.0, -3.16e-06, 8.99e-06, 1.0, -3.16e-06, 6.271e-06, 1.0, -2.545e-06, 2.954e-06, 1.0, -1.795e-06, -0.006723, 0.0, -1.0, -0.006723, 0.0, -1.0, -0.9141, 1.133e-06, -0.4055, -0.9141, 0.0001403, -0.4055, 5.982e-06, -1.0, 2.069e-06, 1.618e-06, -1.0, 2.052e-06, -1.96e-06, -1.0, 2.038e-06, -1.96e-06, -1.0, 2.038e-06, 8.66e-06, 1.0, 6.065e-07, 7.429e-06, 1.0, -9.11e-08, 1.111e-05, 1.0, 1.995e-06, -1.0, -2.579e-05, -8.876e-07, -1.0, -2.579e-05, -8.876e-07, -0.9373, 5.706e-06, -0.3486, -0.9373, -3.282e-05, -0.3486, 6.113e-06, -1.0, -4.114e-06, -3.566e-06, -1.0, -2.3e-06, -3.293e-07, -1.0, -2.906e-06, 1.0, 2.493e-05, 9.472e-07, 1.0, 2.493e-05, 9.472e-07, 1.0, 2.493e-05, 9.472e-07, 1.0, 2.493e-05, 9.472e-07, 2.102e-06, -3.411e-07, 1.0, 2.102e-06, -3.411e-07, 1.0, 0.6304, 1.642e-05, 0.7763, 0.6304, 1.642e-05, 0.7763, -0.6304, -1.695e-05, 0.7763, -0.6304, -1.695e-05, 0.7763, 2.102e-06, -3.411e-07, 1.0, 2.102e-06, -3.411e-07, 1.0, 6.674e-06, 1.0, -5.189e-07, 6.674e-06, 1.0, -5.189e-07, 7.429e-06, 1.0, -9.11e-08, 8.66e-06, 1.0, 6.065e-07, 0.1845, 0.0, -0.9828, 0.1845, 0.0, -0.9828, -0.9373, -3.282e-05, -0.3486, -0.9373, 5.706e-06, -0.3486, -3.293e-07, -1.0, -2.906e-06, -3.566e-06, -1.0, -2.3e-06, -5.551e-06, -1.0, -1.927e-06, -5.551e-06, -1.0, -1.927e-06, -3.891e-07, 1.0, -1.632e-06, 6.059e-06, 1.0, -2.643e-06, -1.167e-05, 1.0, 1.358e-07, -1.0, 0.0, 0.0, -1.0, 0.0, 0.0, -0.9517, -0.0002129, -0.3071, -0.9517, 2.704e-06, -0.3071, -7.535e-06, -1.0, 4.209e-06, 9.39e-06, -1.0, 4.551e-07, 3.233e-06, -1.0, 1.821e-06, 1.0, -2.769e-05, 1.032e-06, 1.0, -2.769e-05, 1.032e-06, 1.0, -2.769e-05, 1.032e-06, 1.0, -2.769e-05, 1.032e-06, 2.07e-05, 1.292e-05, 1.0, -2.592e-05, 1.292e-05, 1.0, 0.7158, -1.804e-05, 0.6983, 0.7158, -1.804e-05, 0.6983, -0.7158, 3.609e-05, 0.6983, -0.7158, 3.609e-05, 0.6983, -2.592e-05, 1.292e-05, 1.0, 2.07e-05, 1.292e-05, 1.0, 8.955e-06, 1.0, -3.097e-06, 8.955e-06, 1.0, -3.097e-06, 6.059e-06, 1.0, -2.643e-06, -3.891e-07, 1.0, -1.632e-06, -0.008486, 0.0, -1.0, -0.008486, 0.0, -1.0, -0.9517, 2.704e-06, -0.3071, -0.9517, -0.0002129, -0.3071, 3.233e-06, -1.0, 1.821e-06, 9.39e-06, -1.0, 4.551e-07, 1.216e-05, -1.0, -1.585e-07, 1.216e-05, -1.0, -1.585e-07, -1.0, 3.218e-06, -1.68e-06, -1.0, 5.421e-06, -2.315e-06, -1.0, -2.611e-06, -1.66e-12, 0.0, -1.0, -1.854e-07, 0.0, -1.0, -1.854e-07, 0.0001678, -0.914, -0.4057, -1.134e-06, -0.914, -0.4057, 1.0, 1.436e-05, 2.256e-06, 1.0, 1.142e-06, 2.171e-06, 1.0, 4.767e-06, 2.194e-06, 0.0, 1.0, -2.241e-06, 0.0, 1.0, -2.241e-06, 0.0, 1.0, -2.241e-06, 0.0, 1.0, -2.241e-06, -3.095e-07, 1.96e-05, 1.0, -3.107e-07, -2.2e-05, 1.0, 1.744e-05, 0.6018, 0.7987, 1.744e-05, 0.6018, 0.7987, -1.794e-05, -0.6018, 0.7987, -1.794e-05, -0.6018, 0.7987, -3.107e-07, -2.2e-05, 1.0, -3.095e-07, 1.96e-05, 1.0, -1.0, 7.54e-06, -2.925e-06, -1.0, 7.54e-06, -2.925e-06, -1.0, 5.421e-06, -2.315e-06, -1.0, 3.218e-06, -1.68e-06, 0.0, -0.006238, -1.0, 0.0, -0.006238, -1.0, -1.134e-06, -0.914, -0.4057, 0.0001678, -0.914, -0.4057, 1.0, 4.767e-06, 2.194e-06, 1.0, 1.142e-06, 2.171e-06, 1.0, -2.346e-06, 2.148e-06, 1.0, -2.346e-06, 2.148e-06, -1.0, 7.215e-06, 4.411e-07, -1.0, 6.366e-06, -1.965e-07, -1.0, 9.023e-06, 1.799e-06, 2.978e-05, -1.0, -1.22e-06, 2.978e-05, -1.0, -1.22e-06, -2.999e-06, -0.9392, -0.3434, 3.655e-05, -0.9392, -0.3434, 1.0, 5.552e-06, -3.598e-06, 1.0, -3.275e-06, -1.82e-06, 1.0, -4.536e-07, -2.388e-06, -2.979e-05, 1.0, 1.254e-06, -2.979e-05, 1.0, 1.254e-06, -2.979e-05, 1.0, 1.254e-06, -2.979e-05, 1.0, 1.254e-06, -2.151e-06, 2.162e-06, 1.0, -2.151e-06, 2.162e-06, 1.0, -2.088e-05, 0.6018, 0.7987, -2.088e-05, 0.6018, 0.7987, 1.744e-05, -0.6018, 0.7987, 1.744e-05, -0.6018, 0.7987, -2.151e-06, 2.162e-06, 1.0, -2.151e-06, 2.162e-06, 1.0, -1.0, 5.778e-06, -6.38e-07, -1.0, 5.778e-06, -6.38e-07, -1.0, 6.366e-06, -1.965e-07, -1.0, 7.215e-06, 4.411e-07, 0.0, 0.1716, -0.9852, 0.0, 0.1716, -0.9852, 3.655e-05, -0.9392, -0.3434, -2.999e-06, -0.9392, -0.3434, 1.0, -4.536e-07, -2.388e-06, 1.0, -3.275e-06, -1.82e-06, 1.0, -5.228e-06, -1.426e-06, 1.0, -5.228e-06, -1.426e-06, -1.0, 5.047e-07, -1.738e-06, -1.0, 3.814e-06, -2.485e-06, -1.0, -7.186e-06, -1.713e-12, 0.0, -1.0, -2.232e-07, 0.0, -1.0, -2.232e-07, -2.288e-06, -0.9261, -0.3773, -2.248e-06, -0.9261, -0.3773, 1.0, -5.589e-06, 4.139e-06, 1.0, 5.839e-06, 7.814e-07, 1.0, 2.401e-06, 1.791e-06, 3.016e-05, 1.0, 1.315e-06, 3.016e-05, 1.0, 1.315e-06, 3.016e-05, 1.0, 1.315e-06, 3.016e-05, 1.0, 1.315e-06, -9.374e-06, 2.354e-05, 1.0, -9.376e-06, -2.257e-05, 1.0, 1.744e-05, 0.6018, 0.7987, 1.744e-05, 0.6018, 0.7987, -3.241e-05, -0.6018, 0.7987, -3.241e-05, -0.6018, 0.7987, -9.376e-06, -2.257e-05, 1.0, -9.374e-06, 2.354e-05, 1.0, -1.0, 6.374e-06, -3.064e-06, -1.0, 6.374e-06, -3.064e-06, -1.0, 3.814e-06, -2.485e-06, -1.0, 5.047e-07, -1.738e-06, 0.0, -0.006238, -1.0, 0.0, -0.006238, -1.0, -2.248e-06, -0.9261, -0.3773, -2.288e-06, -0.9261, -0.3773, 1.0, 2.401e-06, 1.791e-06, 1.0, 5.839e-06, 7.814e-07, 1.0, 8.499e-06, 2.243e-11, 1.0, 8.499e-06, 2.243e-11, -1.0, -2.318e-06, 2.351e-06, -1.0, 1.903e-07, 1.878e-06, -1.0, -9.574e-06, 3.717e-06, 3.016e-05, -1.0, 7.844e-07, 3.016e-05, -1.0, 7.844e-07, 0.0002114, -0.9133, -0.4073, 5.389e-05, -0.9133, -0.4073, 1.0, 1.768e-05, -3.817e-06, 1.0, -1.121e-06, -6.236e-07, 1.0, 3.707e-06, -1.444e-06, 0.0, 1.0, -2.482e-06, 0.0, 1.0, -2.482e-06, 0.0, 1.0, -2.482e-06, 0.0, 1.0, -2.482e-06, -1.675e-05, 2.295e-05, 1.0, -1.675e-05, -2.295e-05, 1.0, -5.362e-06, 0.6018, 0.7987, -5.362e-06, 0.6018, 0.7987, -2.139e-05, -0.6018, 0.7987, -2.139e-05, -0.6018, 0.7987, -1.675e-05, -2.295e-05, 1.0, -1.675e-05, 2.295e-05, 1.0, -1.0, 3.357e-06, 1.282e-06, -1.0, 3.357e-06, 1.282e-06, -1.0, 1.903e-07, 1.878e-06, -1.0, -2.318e-06, 2.351e-06, 0.0, 0.447, -0.8945, 0.0, 0.447, -0.8945, 5.389e-05, -0.9133, -0.4073, 0.0002114, -0.9133, -0.4073, 1.0, 3.707e-06, -1.444e-06, 1.0, -1.121e-06, -6.236e-07, 1.0, -7.217e-06, 4.121e-07, 1.0, -7.217e-06, 4.121e-07, -1.0, 2.669e-06, -1.759e-06, -1.0, 5.323e-06, -2.423e-06, -1.0, -4.352e-06, -8.3e-13, 0.0, -1.0, -2.781e-07, 0.0, -1.0, -2.781e-07, 0.0001678, -0.914, -0.4057, -1.074e-06, -0.914, -0.4057, 1.0, 1.436e-05, 2.137e-06, 1.0, 1.407e-06, 2.074e-06, 1.0, 4.96e-06, 2.091e-06, 0.0, 1.0, -2.243e-06, 0.0, 1.0, -2.243e-06, 0.0, 1.0, -2.243e-06, 0.0, 1.0, -2.243e-06, -3.095e-07, 2.057e-05, 1.0, -3.107e-07, -2.124e-05, 1.0, 1.744e-05, 0.6018, 0.7987, 1.744e-05, 0.6018, 0.7987, -1.794e-05, -0.6018, 0.7987, -1.794e-05, -0.6018, 0.7987, -3.107e-07, -2.124e-05, 1.0, -3.095e-07, 2.057e-05, 1.0, -1.0, 7.875e-06, -3.062e-06, -1.0, 7.875e-06, -3.062e-06, -1.0, 5.323e-06, -2.423e-06, -1.0, 2.669e-06, -1.759e-06, 0.0, -0.006238, -1.0, 0.0, -0.006238, -1.0, -1.074e-06, -0.914, -0.4057, 0.0001678, -0.914, -0.4057, 1.0, 4.96e-06, 2.091e-06, 1.0, 1.407e-06, 2.074e-06, 1.0, -2.011e-06, 2.057e-06, 1.0, -2.011e-06, 2.057e-06, -1.0, 7.369e-06, 3.365e-07, -1.0, 6.266e-06, -3.059e-07, -1.0, 9.717e-06, 1.704e-06, 2.978e-05, -1.0, -1.22e-06, 2.978e-05, -1.0, -1.22e-06, 0.0001689, -0.9392, -0.3434, 3.648e-05, -0.9392, -0.3434, 1.0, 4.858e-06, -3.503e-06, 1.0, -3.175e-06, -1.772e-06, 1.0, -6.077e-07, -2.325e-06, -2.979e-05, 1.0, 1.25e-06, -2.979e-05, 1.0, 1.25e-06, -2.979e-05, 1.0, 1.25e-06, -2.979e-05, 1.0, 1.25e-06, -2.151e-06, 2.162e-06, 1.0, -2.151e-06, 2.162e-06, 1.0, -2.088e-05, 0.6018, 0.7987, -2.088e-05, 0.6018, 0.7987, 1.744e-05, -0.6018, 0.7987, 1.744e-05, -0.6018, 0.7987, -2.151e-06, 2.162e-06, 1.0, -2.151e-06, 2.162e-06, 1.0, -1.0, 5.503e-06, -7.506e-07, -1.0, 5.503e-06, -7.506e-07, -1.0, 6.266e-06, -3.059e-07, -1.0, 7.369e-06, 3.365e-07, 0.0, 0.1716, -0.9852, 0.0, 0.1716, -0.9852, 3.648e-05, -0.9392, -0.3434, 0.0001689, -0.9392, -0.3434, 1.0, -6.077e-07, -2.325e-06, 1.0, -3.175e-06, -1.772e-06, 1.0, -4.952e-06, -1.389e-06, 1.0, -4.952e-06, -1.389e-06, -1.0, -1.303e-08, -1.785e-06, -1.0, 3.417e-06, -2.553e-06, -1.0, -7.985e-06, -1.809e-12, 0.0, -1.0, -2.232e-07, 0.0, -1.0, -2.232e-07, -2.288e-06, -0.9261, -0.3773, -2.189e-06, -0.9261, -0.3773, 1.0, -5.989e-06, 4.03e-06, 1.0, 5.518e-06, 7.945e-07, 1.0, 2.056e-06, 1.768e-06, 3.016e-05, 1.0, 1.314e-06, 3.016e-05, 1.0, 1.314e-06, 3.016e-05, 1.0, 1.314e-06, 3.016e-05, 1.0, 1.314e-06, -9.374e-06, 2.316e-05, 1.0, -9.376e-06, -2.3e-05, 1.0, 1.744e-05, 0.6018, 0.7987, 1.744e-05, 0.6018, 0.7987, -3.241e-05, -0.6018, 0.7987, -3.241e-05, -0.6018, 0.7987, -9.376e-06, -2.3e-05, 1.0, -9.374e-06, 2.316e-05, 1.0, -1.0, 6.071e-06, -3.147e-06, -1.0, 6.071e-06, -3.147e-06, -1.0, 3.417e-06, -2.553e-06, -1.0, -1.303e-08, -1.785e-06, 0.0, -0.006238, -1.0, 0.0, -0.006238, -1.0, -2.189e-06, -0.9261, -0.3773, -2.288e-06, -0.9261, -0.3773, 1.0, 2.056e-06, 1.768e-06, 1.0, 5.518e-06, 7.945e-07, 1.0, 8.195e-06, 4.143e-08, 1.0, 8.195e-06, 4.143e-08, -1.0, -2.677e-06, 2.381e-06, -1.0, 7.104e-08, 1.864e-06, -1.0, -1.031e-05, 3.817e-06, 3.016e-05, -1.0, 8.628e-07, 3.016e-05, -1.0, 8.628e-07, 0.0002679, -0.9169, -0.3992, 5.092e-05, -0.9169, -0.3992, 1.0, 1.841e-05, -3.717e-06, 1.0, -1.168e-06, -6.061e-07, 1.0, 4.014e-06, -1.429e-06, 0.0, 1.0, -2.416e-06, 0.0, 1.0, -2.416e-06, 0.0, 1.0, -2.416e-06, 0.0, 1.0, -2.416e-06, -1.675e-05, 2.335e-05, 1.0, -1.675e-05, -2.271e-05, 1.0, -5.362e-06, 0.6018, 0.7987, -5.362e-06, 0.6018, 0.7987, -2.139e-05, -0.6018, 0.7987, -2.139e-05, -0.6018, 0.7987, -1.675e-05, -2.271e-05, 1.0, -1.675e-05, 2.335e-05, 1.0, -1.0, 3.293e-06, 1.258e-06, -1.0, 3.293e-06, 1.258e-06, -1.0, 7.104e-08, 1.864e-06, -1.0, -2.677e-06, 2.381e-06, 0.0, 0.4131, -0.9107, 0.0, 0.4131, -0.9107, 5.092e-05, -0.9169, -0.3992, 0.0002679, -0.9169, -0.3992, 1.0, 4.014e-06, -1.429e-06, 1.0, -1.168e-06, -6.061e-07, 1.0, -7.245e-06, 3.594e-07, 1.0, -7.245e-06, 3.594e-07, 1.195e-06, -6.972e-07, -1.0, 1.195e-06, -6.972e-07, -1.0, 1.195e-06, -6.972e-07, -1.0, 1.195e-06, -6.972e-07, -1.0, -1.0, 0.0, 0.0, -1.0, 0.0, 0.0, -0.7235, -0.6903, -6.452e-08, -0.7235, -0.6903, -3.426e-08, 6.18e-07, -1.394e-07, 1.0, 6.18e-07, -1.394e-07, 1.0, 6.18e-07, -1.394e-07, 1.0, 6.18e-07, -1.394e-07, 1.0, 1.0, -5.223e-06, 0.0, 1.0, -5.223e-06, 0.0, 1.0, -5.223e-06, 0.0, 1.0, -5.223e-06, 0.0, -3.064e-06, 1.0, 0.0, -3.064e-06, 1.0, 0.0, -3.064e-06, 1.0, 0.0, -3.064e-06, 1.0, 0.0, -0.00354, -1.0, 0.0, -0.00354, -1.0, 0.0, -0.7235, -0.6903, -3.426e-08, -0.7235, -0.6903, -6.452e-08, 1.0, 9.185e-06, -1.261e-06, 1.0, 9.185e-06, -1.261e-06, 1.0, 9.185e-06, -1.261e-06, 1.0, 9.185e-06, -1.261e-06, 0.0, 0.1577, 0.9875, 0.0, 0.1577, 0.9875, 0.0, 0.1577, 0.9875, 0.0, 0.1577, 0.9875, -1.0, 4.194e-07, 0.0, -1.0, 4.194e-07, 0.0, -1.0, 4.194e-07, 0.0, -1.0, 4.194e-07, 0.0, 0.0, -0.1577, -0.9875, 0.0, -0.1577, -0.9875, 0.0, -0.1577, -0.9875, 0.0, -0.1577, -0.9875, -1.346e-05, 0.9875, -0.1577, -1.346e-05, 0.9875, -0.1577, -1.346e-05, 0.9875, -0.1577, -1.346e-05, 0.9875, -0.1577, 1.326e-05, -0.9875, 0.1577, 1.326e-05, -0.9875, 0.1577, 1.326e-05, -0.9875, 0.1577, 1.326e-05, -0.9875, 0.1577, -3.174e-08, 0.1577, 0.9875, -3.174e-08, 0.1577, 0.9875, -3.174e-08, 0.1577, 0.9875, -3.174e-08, 0.1577, 0.9875, 3.174e-08, -0.1577, -0.9875, 3.174e-08, -0.1577, -0.9875, 3.174e-08, -0.1577, -0.9875, 3.174e-08, -0.1577, -0.9875, -7.429e-08, 0.9875, -0.1577, -7.429e-08, 0.9875, -0.1577, -7.429e-08, 0.9875, -0.1577, -7.429e-08, 0.9875, -0.1577, -7.44e-08, -0.9875, 0.1577, -7.44e-08, -0.9875, 0.1577, -7.44e-08, -0.9875, 0.1577, -7.44e-08, -0.9875, 0.1577, 0.0, 0.1577, 0.9875, 0.0, 0.1577, 0.9875, 0.0, 0.1577, 0.9875, 0.0, 0.1577, 0.9875, 6.348e-08, -0.1577, -0.9875, 6.348e-08, -0.1577, -0.9875, 6.348e-08, -0.1577, -0.9875, 6.348e-08, -0.1577, -0.9875, 7.933e-08, 0.9875, -0.1577, 7.933e-08, 0.9875, -0.1577, 7.933e-08, 0.9875, -0.1577, 7.933e-08, 0.9875, -0.1577, 8.705e-09, -0.9875, 0.1577, 8.705e-09, -0.9875, 0.1577, 8.705e-09, -0.9875, 0.1577, 8.705e-09, -0.9875, 0.1577, 1.27e-07, 0.1577, 0.9875, 1.27e-07, 0.1577, 0.9875, 1.27e-07, 0.1577, 0.9875, 1.27e-07, 0.1577, 0.9875, 0.0, -0.1577, -0.9875, 0.0, -0.1577, -0.9875, 0.0, -0.1577, -0.9875, 0.0, -0.1577, -0.9875, 8.257e-08, 0.9875, -0.1577, 8.257e-08, 0.9875, -0.1577, 8.257e-08, 0.9875, -0.1577, 8.257e-08, 0.9875, -0.1577, -2.472e-09, -0.9875, 0.1577, -2.472e-09, -0.9875, 0.1577, -2.472e-09, -0.9875, 0.1577, -2.472e-09, -0.9875, 0.1577, -2.539e-07, 0.1577, 0.9875, -2.539e-07, 0.1577, 0.9875, -2.539e-07, 0.1577, 0.9875, -2.539e-07, 0.1577, 0.9875, 0.0, -0.1577, -0.9875, 0.0, -0.1577, -0.9875, 0.0, -0.1577, -0.9875, 0.0, -0.1577, -0.9875, 2.955e-08, 0.9875, -0.1577, 2.955e-08, 0.9875, -0.1577, 2.955e-08, 0.9875, -0.1577, 2.955e-08, 0.9875, -0.1577, 1.587e-06, -0.9875, 0.1577, 1.587e-06, -0.9875, 0.1577, 1.587e-06, -0.9875, 0.1577, 1.587e-06, -0.9875, 0.1577, 2.539e-07, 0.1577, 0.9875, 2.539e-07, 0.1577, 0.9875, 2.539e-07, 0.1577, 0.9875, 2.539e-07, 0.1577, 0.9875, 0.0, -0.1577, -0.9875, 0.0, -0.1577, -0.9875, 0.0, -0.1577, -0.9875, 0.0, -0.1577, -0.9875, -3.138e-08, 0.9875, -0.1577, -3.138e-08, 0.9875, -0.1577, -3.138e-08, 0.9875, -0.1577, -3.138e-08, 0.9875, -0.1577, 7.714e-08, -0.9875, 0.1577, 7.714e-08, -0.9875, 0.1577, 7.714e-08, -0.9875, 0.1577, 7.714e-08, -0.9875, 0.1577, 0.0, 0.1577, 0.9875, 0.0, 0.1577, 0.9875, 0.0, 0.1577, 0.9875, 0.0, 0.1577, 0.9875, 0.0, -0.1577, -0.9875, 0.0, -0.1577, -0.9875, 0.0, -0.1577, -0.9875, 0.0, -0.1577, -0.9875, -3.404e-08, 0.9875, -0.1577, -3.404e-08, 0.9875, -0.1577, -3.404e-08, 0.9875, -0.1577, -3.404e-08, 0.9875, -0.1577, -6.495e-08, -0.9875, 0.1577, -6.495e-08, -0.9875, 0.1577, -6.495e-08, -0.9875, 0.1577, -6.495e-08, -0.9875, 0.1577, 0.0, 0.1577, 0.9875, 0.0, 0.1577, 0.9875, 0.0, 0.1577, 0.9875, 0.0, 0.1577, 0.9875, 2.539e-07, -0.1577, -0.9875, 2.539e-07, -0.1577, -0.9875, 2.539e-07, -0.1577, -0.9875, 2.539e-07, -0.1577, -0.9875, -1.421e-06, 0.9875, -0.1577, -1.421e-06, 0.9875, -0.1577, -1.421e-06, 0.9875, -0.1577, -1.421e-06, 0.9875, -0.1577, -6.819e-08, -0.9875, 0.1577, -6.819e-08, -0.9875, 0.1577, -6.819e-08, -0.9875, 0.1577, -6.819e-08, -0.9875, 0.1577, 0.0, 0.1577, 0.9875, 0.0, 0.1577, 0.9875, 0.0, 0.1577, 0.9875, 0.0, 0.1577, 0.9875, 0.0, -0.1577, -0.9875, 0.0, -0.1577, -0.9875, 0.0, -0.1577, -0.9875, 0.0, -0.1577, -0.9875, 1.276e-07, 0.9875, -0.1577, 1.276e-07, 0.9875, -0.1577, 1.276e-07, 0.9875, -0.1577, 1.276e-07, 0.9875, -0.1577, -4.395e-08, -0.9875, 0.1577, -4.395e-08, -0.9875, 0.1577, -4.395e-08, -0.9875, 0.1577, -4.395e-08, -0.9875, 0.1577, 5.078e-07, 0.1577, 0.9875, 5.078e-07, 0.1577, 0.9875, 5.078e-07, 0.1577, 0.9875, 5.078e-07, 0.1577, 0.9875, 0.0, -0.1577, -0.9875, 0.0, -0.1577, -0.9875, 0.0, -0.1577, -0.9875, 0.0, -0.1577, -0.9875, -1.488e-08, 0.9875, -0.1577, -1.488e-08, 0.9875, -0.1577, -1.488e-08, 0.9875, -0.1577, -1.488e-08, 0.9875, -0.1577, 2.107e-08, -0.9875, 0.1577, 2.107e-08, -0.9875, 0.1577, 2.107e-08, -0.9875, 0.1577, 2.107e-08, -0.9875, 0.1577, 0.0, 0.1577, 0.9875, 0.0, 0.1577, 0.9875, 0.0, 0.1577, 0.9875, 0.0, 0.1577, 0.9875, 0.0, -0.1577, -0.9875, 0.0, -0.1577, -0.9875, 0.0, -0.1577, -0.9875, 0.0, -0.1577, -0.9875, 1.576e-06, 0.9875, -0.1577, 1.576e-06, 0.9875, -0.1577, 1.576e-06, 0.9875, -0.1577, 1.576e-06, 0.9875, -0.1577, -3.371e-08, -0.9875, 0.1577, -3.371e-08, -0.9875, 0.1577, -3.371e-08, -0.9875, 0.1577, -3.371e-08, -0.9875, 0.1577, 1.0, 2.474e-07, 0.0, 1.0, 2.474e-07, 0.0, 1.0, 2.474e-07, 0.0, 1.0, 2.474e-07, 0.0, 6.092e-06, 0.1577, 0.9875, 6.092e-06, 0.1577, 0.9875, 6.092e-06, 0.1577, 0.9875, 6.092e-06, 0.1577, 0.9875, -1.0, -9.642e-06, 1.278e-06, -1.0, -9.642e-06, 1.278e-06, -1.0, -9.642e-06, 1.278e-06, -1.0, -9.642e-06, 1.278e-06, 2.011e-06, -0.1577, -0.9875, 2.011e-06, -0.1577, -0.9875, 2.011e-06, -0.1577, -0.9875, 2.011e-06, -0.1577, -0.9875, -1.255e-05, 0.9875, -0.1577, -1.255e-05, 0.9875, -0.1577, -1.255e-05, 0.9875, -0.1577, -1.255e-05, 0.9875, -0.1577, 1.34e-05, -0.9875, 0.1577, 1.34e-05, -0.9875, 0.1577, 1.34e-05, -0.9875, 0.1577, 1.34e-05, -0.9875, 0.1577])] * 3)])

# ---- objects
ob_wood_tower = bpy.data.objects.new('Wood_Tower', me_mesh)

# ---- transforms, parenting, visibility, modifiers, constraints
ob_wood_tower.location = (0.0, 0.0, 0.0)
ob_wood_tower.color = (0.8, 0.8, 0.8, 1.0)
ob_wood_tower.lineart.crease_threshold = 0.0

# ---- collection membership
scene.collection.objects.link(ob_wood_tower)

# ---- scene / render settings (as saved in the file)
scene.frame_start = 1; scene.frame_end = 250; scene.frame_set(1)
scene.render.engine = 'BLENDER_EEVEE_NEXT'
scene.cycles.use_denoising = False
scene.cycles.samples = 128
scene.cycles.sampling_pattern = 'TABULATED_SOBOL'
scene.cycles.use_adaptive_sampling = False
scene.cycles.use_light_tree = False
scene.view_settings.view_transform = 'Filmic'
bpy.context.view_layer.update()

# ---- added for rendering (the .blend has no active camera and no usable light): camera, sun
cam_auto = bpy.data.cameras.new('AutoCamera')
cam_auto.lens = 50.0
cam_auto.sensor_width = 36.0
cam_auto.clip_end = 1000.0
ob_auto_camera = bpy.data.objects.new('AutoCamera', cam_auto)
scene.collection.objects.link(ob_auto_camera)
ob_auto_camera.location = (3.18769, -3.98909, 3.93799)
ob_auto_camera.rotation_euler = (1.09748, -7.21219e-08, 0.694738)
scene.camera = ob_auto_camera
light_auto_sun = bpy.data.lights.new('AutoSun', 'SUN')
light_auto_sun.energy = 3.0
light_auto_sun.angle = 0.0523599
ob_auto_sun = bpy.data.objects.new('AutoSun', light_auto_sun)
scene.collection.objects.link(ob_auto_sun)
ob_auto_sun.rotation_euler = (0.872665, 0.174533, 0.523599)
bpy.context.view_layer.update()
